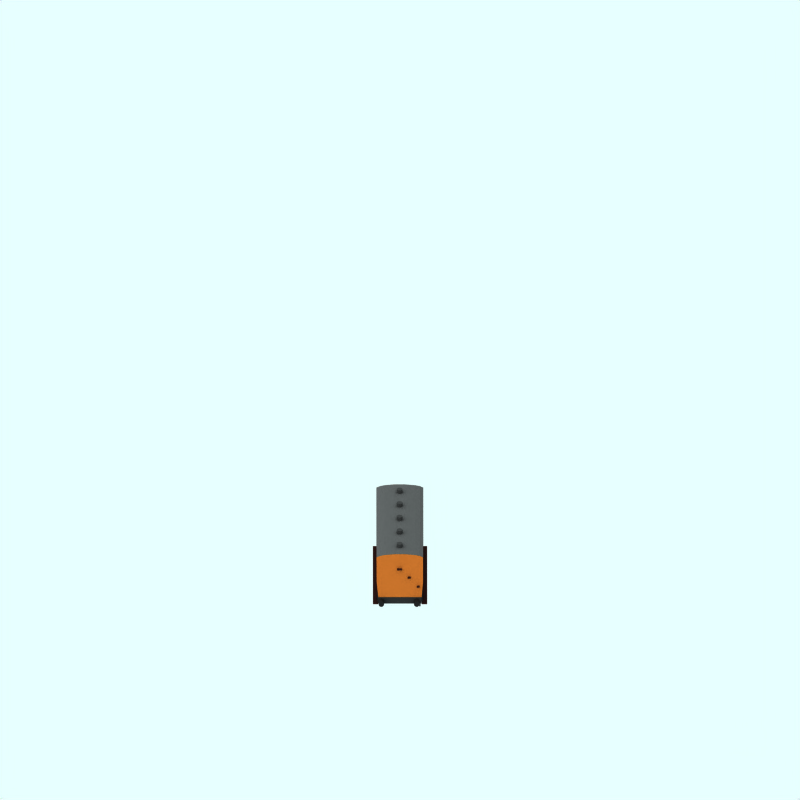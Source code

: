 # Source: ger-4-wheel-1867-24ft-third-teak.blend  (saved by Blender 2.79.0; exported with 4.5.12 LTS)
import bpy
from mathutils import Matrix  # noqa: F401  (used for matrix-valued properties, if any)

bpy.ops.wm.read_factory_settings(use_empty=True)
scene = bpy.context.scene
scene.name = 'Scene'

# ---- collections
col_collection_1 = bpy.data.collections.new('Collection 1'); scene.collection.children.link(col_collection_1)
col_collection_2 = bpy.data.collections.new('Collection 2'); scene.collection.children.link(col_collection_2)
col_collection_2.hide_render = True
col_collection_2.hide_viewport = True
col_collection_3 = bpy.data.collections.new('Collection 3'); scene.collection.children.link(col_collection_3)
col_collection_11 = bpy.data.collections.new('Collection 11'); scene.collection.children.link(col_collection_11)
col_collection_11.hide_render = True
col_collection_11.hide_viewport = True
col_collection_12 = bpy.data.collections.new('Collection 12'); scene.collection.children.link(col_collection_12)
col_collection_12.hide_render = True
col_collection_12.hide_viewport = True
col_collection_13 = bpy.data.collections.new('Collection 13'); scene.collection.children.link(col_collection_13)
col_collection_13.hide_render = True
col_collection_13.hide_viewport = True

# ---- materials (node trees are filled in below, after node groups)
mat_trim_red = bpy.data.materials.new('Trim Red')
mat_trim_red.alpha_threshold = 0.0
mat_trim_red.preview_render_type = 'CUBE'
mat_trim_red.diffuse_color = (0.6, 0.3216, 0.1216, 1.0)
mat_trim_red.specular_color = (1.0, 0.9999, 0.9999)
mat_trim_red.roughness = 0.5
mat_trim_red.line_color = (0.0, 0.0, 0.0, 1.0)
mat_metal = bpy.data.materials.new('Metal')
mat_metal.alpha_threshold = 0.0
mat_metal.preview_render_type = 'CUBE'
mat_metal.diffuse_color = (0.1, 0.09999, 0.09999, 1.0)
mat_metal.specular_color = (1.0, 0.9999, 0.9999)
mat_metal.roughness = 0.5
mat_metal.line_color = (0.0, 0.0, 0.0, 1.0)
mat_underframe = bpy.data.materials.new('Underframe')
mat_underframe.alpha_threshold = 0.0
mat_underframe.preview_render_type = 'FLAT'
mat_underframe.diffuse_color = (0.1334, 0.1334, 0.1334, 1.0)
mat_underframe.roughness = 0.5
mat_underframe.line_color = (0.0, 0.0, 0.0, 1.0)
mat_roofvents = bpy.data.materials.new('RoofVents')
mat_roofvents.alpha_threshold = 0.0
mat_roofvents.preview_render_type = 'FLAT'
mat_roofvents.diffuse_color = (0.18, 0.18, 0.18, 1.0)
mat_roofvents.roughness = 0.5
mat_roofvents.line_color = (0.0, 0.0, 0.0, 1.0)
mat_running_board_002 = bpy.data.materials.new('Running board.002')
mat_running_board_002.alpha_threshold = 0.0
mat_running_board_002.preview_render_type = 'CUBE'
mat_running_board_002.diffuse_color = (0.15, 0.08226, 0.075, 1.0)
mat_running_board_002.specular_color = (1.0, 0.9999, 0.9999)
mat_running_board_002.roughness = 0.5
mat_running_board_002.line_color = (0.0, 0.0, 0.0, 1.0)
mat_running_board_001 = bpy.data.materials.new('Running board.001')
mat_running_board_001.alpha_threshold = 0.0
mat_running_board_001.preview_render_type = 'CUBE'
mat_running_board_001.diffuse_color = (0.15, 0.08226, 0.075, 1.0)
mat_running_board_001.specular_color = (1.0, 0.9999, 0.9999)
mat_running_board_001.roughness = 0.5
mat_running_board_001.line_color = (0.0, 0.0, 0.0, 1.0)
mat_roofcolour = bpy.data.materials.new('RoofColour')
mat_roofcolour.alpha_threshold = 0.0
mat_roofcolour.preview_render_type = 'FLAT'
mat_roofcolour.diffuse_color = (0.25, 0.25, 0.25, 1.0)
mat_roofcolour.roughness = 0.5
mat_roofcolour.line_color = (0.0, 0.0, 0.0, 1.0)
mat_wheel = bpy.data.materials.new('wheel')
mat_wheel.alpha_threshold = 0.0
mat_wheel.preview_render_type = 'FLAT'
mat_wheel.diffuse_color = (0.2144, 0.2144, 0.2144, 1.0)
mat_wheel.roughness = 0.5
mat_wheel.line_color = (0.0, 0.0, 0.0, 1.0)
mat_running_board_000 = bpy.data.materials.new('Running board.000')
mat_running_board_000.alpha_threshold = 0.0
mat_running_board_000.preview_render_type = 'CUBE'
mat_running_board_000.diffuse_color = (0.15, 0.08226, 0.075, 1.0)
mat_running_board_000.specular_color = (1.0, 0.9999, 0.9999)
mat_running_board_000.roughness = 0.5
mat_running_board_000.line_color = (0.0, 0.0, 0.0, 1.0)
mat_trim_red_002 = bpy.data.materials.new('Trim Red.002')
mat_trim_red_002.alpha_threshold = 0.0
mat_trim_red_002.preview_render_type = 'CUBE'
mat_trim_red_002.diffuse_color = (0.447, 0.1283, 0.1283, 1.0)
mat_trim_red_002.specular_color = (1.0, 0.9999, 0.9999)
mat_trim_red_002.roughness = 0.5
mat_trim_red_002.line_color = (0.0, 0.0, 0.0, 1.0)
mat_interior_003 = bpy.data.materials.new('Interior.003')
mat_interior_003.alpha_threshold = 0.0
mat_interior_003.preview_render_type = 'CUBE'
mat_interior_003.diffuse_color = (0.0001, 9.999e-05, 9.999e-05, 1.0)
mat_interior_003.specular_color = (1.0, 0.9999, 0.9999)
mat_interior_003.roughness = 0.5
mat_interior_003.line_color = (0.0, 0.0, 0.0, 1.0)
mat_interior_005 = bpy.data.materials.new('Interior.005')
mat_interior_005.alpha_threshold = 0.0
mat_interior_005.preview_render_type = 'CUBE'
mat_interior_005.diffuse_color = (0.0001, 9.999e-05, 9.999e-05, 1.0)
mat_interior_005.specular_color = (1.0, 0.9999, 0.9999)
mat_interior_005.roughness = 0.5
mat_interior_005.line_color = (0.0, 0.0, 0.0, 1.0)
mat_underframe_001 = bpy.data.materials.new('Underframe.001')
mat_underframe_001.alpha_threshold = 0.0
mat_underframe_001.diffuse_color = (0.1067, 0.1067, 0.1067, 1.0)
mat_underframe_001.specular_color = (0.5, 0.5, 0.5)
mat_underframe_001.roughness = 0.5
mat_underframe_001.line_color = (0.0, 0.0, 0.0, 1.0)
mat_underframe_002 = bpy.data.materials.new('Underframe.002')
mat_underframe_002.alpha_threshold = 0.0
mat_underframe_002.diffuse_color = (0.1067, 0.1067, 0.1067, 1.0)
mat_underframe_002.specular_color = (0.5, 0.5, 0.5)
mat_underframe_002.roughness = 0.5
mat_underframe_002.line_color = (0.0, 0.0, 0.0, 1.0)
mat_warning = bpy.data.materials.new('Warning')
mat_warning.alpha_threshold = 0.0
mat_warning.diffuse_color = (0.4, 0.2848, 0.0, 1.0)
mat_warning.specular_color = (0.5, 0.5, 0.5)
mat_warning.roughness = 0.5
mat_ensign_red = bpy.data.materials.new('Ensign_red')
mat_ensign_red.alpha_threshold = 0.0
mat_ensign_red.diffuse_color = (0.4056, 0.008701, 0.008701, 1.0)
mat_ensign_red.specular_color = (0.1393, 0.006992, 0.006992)
mat_ensign_red.roughness = 0.5

# ---- material node trees

# ---- world
world_world = bpy.data.worlds.new('World'); scene.world = world_world
world_world.color = (0.9059, 1.0, 1.0)
world_world.use_sun_shadow = False
world_world.sun_shadow_jitter_overblur = 0.0
world_world.cycles.sampling_method = 'NONE'
world_world.cycles.sample_map_resolution = 256

# ---- cameras
cam_camera_001 = bpy.data.cameras.new('Camera.001')
cam_camera_001.type = 'ORTHO'
cam_camera_001.passepartout_alpha = 0.2
cam_camera_001.clip_end = 100.0
cam_camera_001.lens = 35.0
cam_camera_001.sensor_width = 32.0
cam_camera_001.sensor_height = 18.0
cam_camera_001.ortho_scale = 24.0
cam_camera_001.display_size = 5.91
cam_camera_001.show_passepartout = False
cam_camera_001.show_safe_areas = True
cam_camera_001.dof.focus_distance = 0.0
cam_camera_001.dof.aperture_fstop = 128.0

# ---- lights
light_lamp = bpy.data.lights.new('Lamp', 'SUN')
light_lamp.transmission_factor = 0.0
light_lamp.angle = 1.571
light_lamp.energy = 0.028
light_lamp.shadow_buffer_clip_start = 0.5
light_lamp.shadow_soft_size = 1.0
light_lamp.shadow_cascade_max_distance = 1000.0
light_lamp.cycles.use_multiple_importance_sampling = False

# ---- meshes
me_plane_319 = bpy.data.meshes.new('Plane.319')
me_plane_319.from_pydata([(5.228, 1.108, 0.9425), (-3.1, 1.108, 0.9425), (5.228, 2.863, 1.0), (-3.1, 2.863, 1.0), (5.228, 2.037, 1.0), (-3.1, 2.037, 1.0), (5.228, 1.725, 1.0), (5.228, 2.105, 1.0), (-3.1, 1.725, 1.0), (-3.1, 2.105, 1.0), (5.228, 1.787, 1.0), (-3.1, 1.787, 1.0)], [], [(0, 6, 8, 1), (4, 7, 9, 5), (7, 2, 3, 9), (6, 10, 11, 8), (10, 4, 5, 11)])
me_plane_319.polygons.foreach_set('material_index', [0, 1, 0, 1, 0])
me_plane_319.materials.append(mat_trim_red)
me_plane_319.materials.append(mat_trim_red)
me_plane_319.use_remesh_preserve_volume = False
me_plane_319.use_remesh_preserve_attributes = False
me_plane_319.use_mirror_vertex_groups = False
me_plane_319.update()
me_plane_002 = bpy.data.meshes.new('Plane.002')
me_plane_002.from_pydata([(5.228, 1.108, 1.062), (-3.1, 1.108, 1.062), (5.228, 2.863, 1.0), (-3.1, 2.863, 1.0), (5.228, 2.037, 1.0), (-3.1, 2.037, 1.0), (5.228, 1.725, 1.0), (5.228, 2.105, 1.0), (-3.1, 1.725, 1.0), (-3.1, 2.105, 1.0), (5.228, 1.787, 1.0), (-3.1, 1.787, 1.0)], [], [(0, 6, 8, 1), (4, 7, 9, 5), (7, 2, 3, 9), (6, 10, 11, 8), (10, 4, 5, 11)])
me_plane_002.polygons.foreach_set('material_index', [0, 1, 0, 1, 0])
me_plane_002.materials.append(mat_trim_red)
me_plane_002.materials.append(mat_trim_red)
me_plane_002.use_remesh_preserve_volume = False
me_plane_002.use_remesh_preserve_attributes = False
me_plane_002.use_mirror_vertex_groups = False
me_plane_002.update()
me_cylinder_004 = bpy.data.meshes.new('Cylinder.004')
me_cylinder_004.from_pydata([(0.8909, 1.091, 3.083), (0.9068, 1.071, 3.083), (0.9187, 1.049, 3.083), (0.926, 1.025, 3.083), (0.9285, 1.0, 3.083), (0.926, 0.975, 3.083), (0.9187, 0.9509, 3.083), (0.9068, 0.9286, 3.083), (0.8909, 0.9092, 3.083), (0.8714, 0.8932, 3.083), (0.8492, 0.8813, 3.083), (0.8251, 0.874, 3.083), (0.8, 0.8715, 3.083), (0.775, 0.874, 3.083), (0.7508, 0.8813, 3.083), (0.7286, 0.8932, 3.083), (0.7092, 0.9092, 3.083), (0.6932, 0.9286, 3.083), (0.6813, 0.9509, 3.083), (0.674, 0.975, 3.083), (0.6715, 1.0, 3.083), (0.674, 1.025, 3.083), (0.6813, 1.049, 3.083), (0.6932, 1.071, 3.083), (0.7092, 1.091, 3.083), (0.7286, 1.107, 3.083), (0.7508, 1.119, 3.083), (0.775, 1.126, 3.083), (0.8, 1.129, 3.083), (0.8251, 1.126, 3.083), (0.8492, 1.119, 3.083), (0.8714, 1.107, 3.083), (0.8909, 1.091, 3.265), (0.9068, 1.071, 3.265), (0.9187, 1.049, 3.265), (0.926, 1.025, 3.265), (0.9285, 1.0, 3.265), (0.926, 0.975, 3.265), (0.9187, 0.9509, 3.265), (0.9068, 0.9286, 3.265), (0.8909, 0.9092, 3.265), (0.8714, 0.8932, 3.265), (0.8492, 0.8813, 3.265), (0.8251, 0.874, 3.265), (0.8, 0.8715, 3.265), (0.775, 0.874, 3.265), (0.7508, 0.8813, 3.265), (0.7286, 0.8932, 3.265), (0.7092, 0.9092, 3.265), (0.6932, 0.9286, 3.265), (0.6813, 0.9509, 3.265), (0.674, 0.975, 3.265), (0.6715, 1.0, 3.265), (0.674, 1.025, 3.265), (0.6813, 1.049, 3.265), (0.6932, 1.071, 3.265), (0.7092, 1.091, 3.265), (0.7286, 1.107, 3.265), (0.7508, 1.119, 3.265), (0.775, 1.126, 3.265), (0.8, 1.129, 3.265), (0.8251, 1.126, 3.265), (0.8492, 1.119, 3.265), (0.8714, 1.107, 3.265), (0.8, 1.0, 3.083), (0.8, 1.0, 3.265)], [], [(64, 0, 1), (65, 33, 32), (64, 1, 2), (65, 34, 33), (64, 2, 3), (65, 35, 34), (64, 3, 4), (65, 36, 35), (64, 4, 5), (65, 37, 36), (64, 5, 6), (65, 38, 37), (64, 6, 7), (65, 39, 38), (64, 7, 8), (65, 40, 39), (64, 8, 9), (65, 41, 40), (64, 9, 10), (65, 42, 41), (64, 10, 11), (65, 43, 42), (64, 11, 12), (65, 44, 43), (64, 12, 13), (65, 45, 44), (64, 13, 14), (65, 46, 45), (64, 14, 15), (65, 47, 46), (64, 15, 16), (65, 48, 47), (64, 16, 17), (65, 49, 48), (64, 17, 18), (65, 50, 49), (64, 18, 19), (65, 51, 50), (64, 19, 20), (65, 52, 51), (64, 20, 21), (65, 53, 52), (64, 21, 22), (65, 54, 53), (64, 22, 23), (65, 55, 54), (64, 23, 24), (65, 56, 55), (64, 24, 25), (65, 57, 56), (64, 25, 26), (65, 58, 57), (64, 26, 27), (65, 59, 58), (64, 27, 28), (65, 60, 59), (64, 28, 29), (65, 61, 60), (64, 29, 30), (65, 62, 61), (64, 30, 31), (65, 63, 62), (31, 0, 64), (65, 32, 63), (0, 32, 33, 1), (1, 33, 34, 2), (2, 34, 35, 3), (3, 35, 36, 4), (4, 36, 37, 5), (5, 37, 38, 6), (6, 38, 39, 7), (7, 39, 40, 8), (8, 40, 41, 9), (9, 41, 42, 10), (10, 42, 43, 11), (11, 43, 44, 12), (12, 44, 45, 13), (13, 45, 46, 14), (14, 46, 47, 15), (15, 47, 48, 16), (16, 48, 49, 17), (17, 49, 50, 18), (18, 50, 51, 19), (19, 51, 52, 20), (20, 52, 53, 21), (21, 53, 54, 22), (22, 54, 55, 23), (23, 55, 56, 24), (24, 56, 57, 25), (25, 57, 58, 26), (26, 58, 59, 27), (27, 59, 60, 28), (28, 60, 61, 29), (29, 61, 62, 30), (30, 62, 63, 31), (32, 0, 31, 63)])
me_cylinder_004.materials.append(mat_metal)
me_cylinder_004.use_remesh_preserve_volume = False
me_cylinder_004.use_remesh_preserve_attributes = False
me_cylinder_004.use_mirror_vertex_groups = False
me_cylinder_004.update()
me_cylinder_000 = bpy.data.meshes.new('Cylinder.000')
me_cylinder_000.from_pydata([(-0.6091, 1.091, 3.083), (-0.5932, 1.071, 3.083), (-0.5813, 1.049, 3.083), (-0.574, 1.025, 3.083), (-0.5715, 1.0, 3.083), (-0.574, 0.975, 3.083), (-0.5813, 0.9509, 3.083), (-0.5932, 0.9286, 3.083), (-0.6091, 0.9092, 3.083), (-0.6286, 0.8932, 3.083), (-0.6508, 0.8813, 3.083), (-0.6749, 0.874, 3.083), (-0.7, 0.8715, 3.083), (-0.725, 0.874, 3.083), (-0.7492, 0.8813, 3.083), (-0.7714, 0.8932, 3.083), (-0.7908, 0.9092, 3.083), (-0.8068, 0.9286, 3.083), (-0.8187, 0.9509, 3.083), (-0.826, 0.975, 3.083), (-0.8285, 1.0, 3.083), (-0.826, 1.025, 3.083), (-0.8187, 1.049, 3.083), (-0.8068, 1.071, 3.083), (-0.7908, 1.091, 3.083), (-0.7714, 1.107, 3.083), (-0.7492, 1.119, 3.083), (-0.725, 1.126, 3.083), (-0.7, 1.129, 3.083), (-0.6749, 1.126, 3.083), (-0.6508, 1.119, 3.083), (-0.6286, 1.107, 3.083), (-0.6091, 1.091, 3.265), (-0.5932, 1.071, 3.265), (-0.5813, 1.049, 3.265), (-0.574, 1.025, 3.265), (-0.5715, 1.0, 3.265), (-0.574, 0.975, 3.265), (-0.5813, 0.9509, 3.265), (-0.5932, 0.9286, 3.265), (-0.6091, 0.9092, 3.265), (-0.6286, 0.8932, 3.265), (-0.6508, 0.8813, 3.265), (-0.6749, 0.874, 3.265), (-0.7, 0.8715, 3.265), (-0.725, 0.874, 3.265), (-0.7492, 0.8813, 3.265), (-0.7714, 0.8932, 3.265), (-0.7908, 0.9092, 3.265), (-0.8068, 0.9286, 3.265), (-0.8187, 0.9509, 3.265), (-0.826, 0.975, 3.265), (-0.8285, 1.0, 3.265), (-0.826, 1.025, 3.265), (-0.8187, 1.049, 3.265), (-0.8068, 1.071, 3.265), (-0.7908, 1.091, 3.265), (-0.7714, 1.107, 3.265), (-0.7492, 1.119, 3.265), (-0.725, 1.126, 3.265), (-0.7, 1.129, 3.265), (-0.6749, 1.126, 3.265), (-0.6508, 1.119, 3.265), (-0.6286, 1.107, 3.265), (-0.7, 1.0, 3.083), (-0.7, 1.0, 3.265)], [], [(64, 0, 1), (65, 33, 32), (64, 1, 2), (65, 34, 33), (64, 2, 3), (65, 35, 34), (64, 3, 4), (65, 36, 35), (64, 4, 5), (65, 37, 36), (64, 5, 6), (65, 38, 37), (64, 6, 7), (65, 39, 38), (64, 7, 8), (65, 40, 39), (64, 8, 9), (65, 41, 40), (64, 9, 10), (65, 42, 41), (64, 10, 11), (65, 43, 42), (64, 11, 12), (65, 44, 43), (64, 12, 13), (65, 45, 44), (64, 13, 14), (65, 46, 45), (64, 14, 15), (65, 47, 46), (64, 15, 16), (65, 48, 47), (64, 16, 17), (65, 49, 48), (64, 17, 18), (65, 50, 49), (64, 18, 19), (65, 51, 50), (64, 19, 20), (65, 52, 51), (64, 20, 21), (65, 53, 52), (64, 21, 22), (65, 54, 53), (64, 22, 23), (65, 55, 54), (64, 23, 24), (65, 56, 55), (64, 24, 25), (65, 57, 56), (64, 25, 26), (65, 58, 57), (64, 26, 27), (65, 59, 58), (64, 27, 28), (65, 60, 59), (64, 28, 29), (65, 61, 60), (64, 29, 30), (65, 62, 61), (64, 30, 31), (65, 63, 62), (31, 0, 64), (65, 32, 63), (0, 32, 33, 1), (1, 33, 34, 2), (2, 34, 35, 3), (3, 35, 36, 4), (4, 36, 37, 5), (5, 37, 38, 6), (6, 38, 39, 7), (7, 39, 40, 8), (8, 40, 41, 9), (9, 41, 42, 10), (10, 42, 43, 11), (11, 43, 44, 12), (12, 44, 45, 13), (13, 45, 46, 14), (14, 46, 47, 15), (15, 47, 48, 16), (16, 48, 49, 17), (17, 49, 50, 18), (18, 50, 51, 19), (19, 51, 52, 20), (20, 52, 53, 21), (21, 53, 54, 22), (22, 54, 55, 23), (23, 55, 56, 24), (24, 56, 57, 25), (25, 57, 58, 26), (26, 58, 59, 27), (27, 59, 60, 28), (28, 60, 61, 29), (29, 61, 62, 30), (30, 62, 63, 31), (32, 0, 31, 63)])
me_cylinder_000.materials.append(mat_metal)
me_cylinder_000.use_remesh_preserve_volume = False
me_cylinder_000.use_remesh_preserve_attributes = False
me_cylinder_000.use_mirror_vertex_groups = False
me_cylinder_000.update()
me_cube_008 = bpy.data.meshes.new('Cube.008')
me_cube_008.from_pydata([(2.528, 0.4702, 0.6936), (2.867, 0.556, 0.6936), (2.528, 0.4702, 0.7936), (2.867, 0.556, 0.7936), (1.367, 0.4702, 0.6936), (0.9653, 0.556, 0.6936), (1.367, 0.4702, 0.7936), (0.9653, 0.556, 0.7936)], [], [(0, 2, 3, 1), (4, 6, 7, 5), (2, 6, 7, 3), (1, 3, 7, 5), (0, 4, 6, 2), (0, 1, 5, 4)])
me_cube_008.materials.append(mat_underframe)
me_cube_008.use_remesh_preserve_volume = False
me_cube_008.use_remesh_preserve_attributes = False
me_cube_008.use_mirror_vertex_groups = False
me_cube_008.update()
me_cube_006 = bpy.data.meshes.new('Cube.006')
me_cube_006.from_pydata([(2.528, 0.4702, 0.6936), (2.867, 0.556, 0.6936), (2.528, 0.4702, 0.7936), (2.867, 0.556, 0.7936), (1.367, 0.4702, 0.6936), (0.9653, 0.556, 0.6936), (1.367, 0.4702, 0.7936), (0.9653, 0.556, 0.7936)], [], [(0, 2, 3, 1), (4, 6, 7, 5), (2, 6, 7, 3), (1, 3, 7, 5), (0, 4, 6, 2), (0, 1, 5, 4)])
me_cube_006.materials.append(mat_underframe)
me_cube_006.use_remesh_preserve_volume = False
me_cube_006.use_remesh_preserve_attributes = False
me_cube_006.use_mirror_vertex_groups = False
me_cube_006.update()
me_cube_002 = bpy.data.meshes.new('Cube.002')
me_cube_002.from_pydata([(2.528, 0.4702, 0.6936), (2.867, 0.556, 0.6936), (2.528, 0.4702, 0.7936), (2.867, 0.556, 0.7936), (1.367, 0.4702, 0.6936), (0.9653, 0.556, 0.6936), (1.367, 0.4702, 0.7936), (0.9653, 0.556, 0.7936)], [], [(0, 2, 3, 1), (4, 6, 7, 5), (2, 6, 7, 3), (1, 3, 7, 5), (0, 4, 6, 2), (0, 1, 5, 4)])
me_cube_002.materials.append(mat_underframe)
me_cube_002.use_remesh_preserve_volume = False
me_cube_002.use_remesh_preserve_attributes = False
me_cube_002.use_mirror_vertex_groups = False
me_cube_002.update()
me_cylinder_003 = bpy.data.meshes.new('Cylinder.003')
me_cylinder_003.from_pydata([(-0.1763, 0.9004, 3.146), (-0.2073, 0.9382, 3.146), (-0.2304, 0.9813, 3.146), (-0.2445, 1.028, 3.146), (-0.2493, 1.077, 3.146), (-0.2445, 1.125, 3.146), (-0.2304, 1.172, 3.146), (-0.2073, 1.215, 3.146), (-0.1763, 1.253, 3.146), (-0.1385, 1.284, 3.146), (-0.0954, 1.307, 3.146), (-0.04863, 1.321, 3.146), (2.314e-05, 1.326, 3.146), (0.04867, 1.321, 3.146), (0.09545, 1.307, 3.146), (0.1386, 1.284, 3.146), (0.1764, 1.253, 3.146), (0.2074, 1.215, 3.146), (0.2304, 1.172, 3.146), (0.2446, 1.125, 3.146), (0.2494, 1.077, 3.146), (0.2446, 1.028, 3.146), (0.2304, 0.9813, 3.146), (0.2074, 0.9382, 3.146), (0.1764, 0.9004, 3.146), (0.1386, 0.8694, 3.146), (0.09545, 0.8463, 3.146), (0.04867, 0.8322, 3.146), (2.266e-05, 0.8274, 3.146), (-0.04863, 0.8322, 3.146), (-0.0954, 0.8463, 3.146), (-0.1385, 0.8694, 3.146), (-0.1763, 0.9004, 2.994), (-0.2073, 0.9382, 2.994), (-0.2304, 0.9813, 2.994), (-0.2445, 1.028, 2.994), (-0.2493, 1.077, 2.994), (-0.2445, 1.125, 2.994), (-0.2304, 1.172, 2.994), (-0.2073, 1.215, 2.994), (-0.1763, 1.253, 2.994), (-0.1385, 1.284, 2.994), (-0.0954, 1.307, 2.994), (-0.04863, 1.321, 2.994), (2.283e-05, 1.326, 2.994), (0.04867, 1.321, 2.994), (0.09545, 1.307, 2.994), (0.1386, 1.284, 2.994), (0.1763, 1.253, 2.994), (0.2074, 1.215, 2.994), (0.2304, 1.172, 2.994), (0.2446, 1.125, 2.994), (0.2494, 1.077, 2.994), (0.2446, 1.028, 2.994), (0.2304, 0.9813, 2.994), (0.2074, 0.9382, 2.994), (0.1764, 0.9004, 2.994), (0.1386, 0.8694, 2.994), (0.09545, 0.8463, 2.994), (0.04867, 0.8322, 2.994), (2.487e-05, 0.8274, 2.994), (-0.04862, 0.8322, 2.994), (-0.0954, 0.8463, 2.994), (-0.1385, 0.8694, 2.994), (2.306e-05, 1.077, 3.146), (2.306e-05, 1.077, 2.994)], [], [(64, 0, 1), (65, 33, 32), (64, 1, 2), (65, 34, 33), (64, 2, 3), (65, 35, 34), (64, 3, 4), (65, 36, 35), (64, 4, 5), (65, 37, 36), (64, 5, 6), (65, 38, 37), (64, 6, 7), (65, 39, 38), (64, 7, 8), (65, 40, 39), (64, 8, 9), (65, 41, 40), (64, 9, 10), (65, 42, 41), (64, 10, 11), (65, 43, 42), (64, 11, 12), (65, 44, 43), (64, 12, 13), (65, 45, 44), (64, 13, 14), (65, 46, 45), (64, 14, 15), (65, 47, 46), (64, 15, 16), (65, 48, 47), (64, 16, 17), (65, 49, 48), (64, 17, 18), (65, 50, 49), (64, 18, 19), (65, 51, 50), (64, 19, 20), (65, 52, 51), (64, 20, 21), (65, 53, 52), (64, 21, 22), (65, 54, 53), (64, 22, 23), (65, 55, 54), (64, 23, 24), (65, 56, 55), (64, 24, 25), (65, 57, 56), (64, 25, 26), (65, 58, 57), (64, 26, 27), (65, 59, 58), (64, 27, 28), (65, 60, 59), (64, 28, 29), (65, 61, 60), (64, 29, 30), (65, 62, 61), (64, 30, 31), (65, 63, 62), (31, 0, 64), (65, 32, 63), (0, 32, 33, 1), (1, 33, 34, 2), (2, 34, 35, 3), (3, 35, 36, 4), (4, 36, 37, 5), (5, 37, 38, 6), (6, 38, 39, 7), (7, 39, 40, 8), (8, 40, 41, 9), (9, 41, 42, 10), (10, 42, 43, 11), (11, 43, 44, 12), (12, 44, 45, 13), (13, 45, 46, 14), (14, 46, 47, 15), (15, 47, 48, 16), (16, 48, 49, 17), (17, 49, 50, 18), (18, 50, 51, 19), (19, 51, 52, 20), (20, 52, 53, 21), (21, 53, 54, 22), (22, 54, 55, 23), (23, 55, 56, 24), (24, 56, 57, 25), (25, 57, 58, 26), (26, 58, 59, 27), (27, 59, 60, 28), (28, 60, 61, 29), (29, 61, 62, 30), (30, 62, 63, 31), (32, 0, 31, 63)])
me_cylinder_003.materials.append(mat_roofvents)
me_cylinder_003.use_remesh_preserve_volume = False
me_cylinder_003.use_remesh_preserve_attributes = False
me_cylinder_003.use_mirror_vertex_groups = False
me_cylinder_003.update()
me_cube_001 = bpy.data.meshes.new('Cube.001')
me_cube_001.from_pydata([(4.501, 0.4988, 0.651), (4.501, 0.5422, 0.651), (4.501, 0.4988, 0.8561), (4.501, 0.5422, 0.8561), (-2.108, 0.4988, 0.651), (-2.108, 0.5422, 0.651), (-2.108, 0.4988, 0.8561), (-2.108, 0.5422, 0.8561)], [], [(0, 2, 3, 1), (4, 6, 7, 5), (2, 6, 7, 3), (1, 3, 7, 5), (0, 4, 6, 2), (0, 1, 5, 4)])
me_cube_001.materials.append(mat_running_board_002)
me_cube_001.use_remesh_preserve_volume = False
me_cube_001.use_remesh_preserve_attributes = False
me_cube_001.use_mirror_vertex_groups = False
me_cube_001.update()
me_plane_229 = bpy.data.meshes.new('Plane.229')
me_plane_229.from_pydata([(2.977, 2.856, 1.0), (2.851, 2.91, 1.0), (2.851, 1.115, 1.0), (2.977, 1.115, 1.0)], [], [(3, 0, 1, 2)])
me_plane_229.materials.append(mat_trim_red)
me_plane_229.materials.append(mat_trim_red)
me_plane_229.use_remesh_preserve_volume = False
me_plane_229.use_remesh_preserve_attributes = False
me_plane_229.use_mirror_vertex_groups = False
me_plane_229.update()
me_plane_228 = bpy.data.meshes.new('Plane.228')
me_plane_228.from_pydata([(2.977, 2.956, 1.0), (2.851, 2.986, 1.0), (2.851, 1.115, 1.0), (2.977, 1.115, 1.0)], [], [(3, 0, 1, 2)])
me_plane_228.materials.append(mat_trim_red)
me_plane_228.materials.append(mat_trim_red)
me_plane_228.use_remesh_preserve_volume = False
me_plane_228.use_remesh_preserve_attributes = False
me_plane_228.use_mirror_vertex_groups = False
me_plane_228.update()
me_plane_227 = bpy.data.meshes.new('Plane.227')
me_plane_227.from_pydata([(2.82, 2.394, 1.0), (3.02, 2.394, 1.0), (2.82, 2.394, 1.225), (3.02, 2.394, 1.225), (2.474, 2.041, 1.0), (2.474, 2.041, 1.225), (2.235, 1.65, 1.0), (2.235, 1.65, 1.225), (2.123, 1.65, 1.0), (2.123, 1.65, 1.225), (2.595, 2.041, 1.0), (2.595, 2.041, 1.225)], [], [(1, 0, 2, 3), (6, 7, 9, 8), (5, 4, 10, 11)])
me_plane_227.materials.append(mat_running_board_001)
me_plane_227.materials.append(mat_trim_red)
me_plane_227.use_remesh_preserve_volume = False
me_plane_227.use_remesh_preserve_attributes = False
me_plane_227.use_mirror_vertex_groups = False
me_plane_227.update()
me_plane_226 = bpy.data.meshes.new('Plane.226')
me_plane_226.from_pydata([(2.977, 2.99, 1.0), (2.851, 2.958, 1.0), (2.851, 1.115, 1.0), (2.977, 1.115, 1.0)], [], [(3, 0, 1, 2)])
me_plane_226.materials.append(mat_trim_red)
me_plane_226.materials.append(mat_trim_red)
me_plane_226.use_remesh_preserve_volume = False
me_plane_226.use_remesh_preserve_attributes = False
me_plane_226.use_mirror_vertex_groups = False
me_plane_226.update()
me_plane_225 = bpy.data.meshes.new('Plane.225')
me_plane_225.from_pydata([(2.977, 2.904, 1.0), (2.851, 2.845, 1.0), (2.851, 1.115, 1.0), (2.977, 1.115, 1.0)], [], [(3, 0, 1, 2)])
me_plane_225.materials.append(mat_trim_red)
me_plane_225.materials.append(mat_trim_red)
me_plane_225.use_remesh_preserve_volume = False
me_plane_225.use_remesh_preserve_attributes = False
me_plane_225.use_mirror_vertex_groups = False
me_plane_225.update()
me_plane_029 = bpy.data.meshes.new('Plane.029')
me_plane_029.from_pydata([(2.977, 2.904, 1.0), (2.851, 2.845, 1.0), (2.851, 1.115, 1.0), (2.977, 1.115, 1.0)], [], [(3, 0, 1, 2)])
me_plane_029.materials.append(mat_trim_red)
me_plane_029.materials.append(mat_trim_red)
me_plane_029.use_remesh_preserve_volume = False
me_plane_029.use_remesh_preserve_attributes = False
me_plane_029.use_mirror_vertex_groups = False
me_plane_029.update()
me_plane_028 = bpy.data.meshes.new('Plane.028')
me_plane_028.from_pydata([(2.977, 2.99, 1.0), (2.851, 2.958, 1.0), (2.851, 1.115, 1.0), (2.977, 1.115, 1.0)], [], [(3, 0, 1, 2)])
me_plane_028.materials.append(mat_trim_red)
me_plane_028.materials.append(mat_trim_red)
me_plane_028.use_remesh_preserve_volume = False
me_plane_028.use_remesh_preserve_attributes = False
me_plane_028.use_mirror_vertex_groups = False
me_plane_028.update()
me_plane_027 = bpy.data.meshes.new('Plane.027')
me_plane_027.from_pydata([(2.977, 3.006, 1.0), (2.851, 3.006, 1.0), (2.851, 1.115, 1.0), (2.977, 1.115, 1.0)], [], [(3, 0, 1, 2)])
me_plane_027.materials.append(mat_trim_red)
me_plane_027.materials.append(mat_trim_red)
me_plane_027.use_remesh_preserve_volume = False
me_plane_027.use_remesh_preserve_attributes = False
me_plane_027.use_mirror_vertex_groups = False
me_plane_027.update()
me_plane_026 = bpy.data.meshes.new('Plane.026')
me_plane_026.from_pydata([(2.977, 2.956, 1.0), (2.851, 2.986, 1.0), (2.851, 1.115, 1.0), (2.977, 1.115, 1.0)], [], [(3, 0, 1, 2)])
me_plane_026.materials.append(mat_trim_red)
me_plane_026.materials.append(mat_trim_red)
me_plane_026.use_remesh_preserve_volume = False
me_plane_026.use_remesh_preserve_attributes = False
me_plane_026.use_mirror_vertex_groups = False
me_plane_026.update()
me_plane_009 = bpy.data.meshes.new('Plane.009')
me_plane_009.from_pydata([(2.977, 2.856, 1.0), (2.851, 2.91, 1.0), (2.851, 1.115, 1.0), (2.977, 1.115, 1.0)], [], [(3, 0, 1, 2)])
me_plane_009.materials.append(mat_trim_red)
me_plane_009.materials.append(mat_trim_red)
me_plane_009.use_remesh_preserve_volume = False
me_plane_009.use_remesh_preserve_attributes = False
me_plane_009.use_mirror_vertex_groups = False
me_plane_009.update()
me_cube_007 = bpy.data.meshes.new('Cube.007')
me_cube_007.from_pydata([(4.501, 0.4988, 0.651), (4.501, 0.5422, 0.651), (4.501, 0.4988, 0.8561), (4.501, 0.5422, 0.8561), (-2.108, 0.4988, 0.651), (-2.108, 0.5422, 0.651), (-2.108, 0.4988, 0.8561), (-2.108, 0.5422, 0.8561)], [], [(0, 2, 3, 1), (4, 6, 7, 5), (2, 6, 7, 3), (1, 3, 7, 5), (0, 4, 6, 2), (0, 1, 5, 4)])
me_cube_007.materials.append(mat_running_board_001)
me_cube_007.use_remesh_preserve_volume = False
me_cube_007.use_remesh_preserve_attributes = False
me_cube_007.use_mirror_vertex_groups = False
me_cube_007.update()
me_cube_005 = bpy.data.meshes.new('Cube.005')
me_cube_005.from_pydata([(2.025, 0.4422, 0.631), (2.025, 0.5876, 0.631), (2.025, 0.4422, 0.7991), (2.025, 0.5876, 0.7991), (1.882, 0.4422, 0.631), (1.882, 0.5876, 0.631), (1.882, 0.4422, 0.7991), (1.882, 0.5876, 0.7991)], [], [(0, 2, 3, 1), (4, 6, 7, 5), (2, 6, 7, 3), (1, 3, 7, 5), (0, 4, 6, 2), (0, 1, 5, 4)])
me_cube_005.materials.append(mat_metal)
me_cube_005.use_remesh_preserve_volume = False
me_cube_005.use_remesh_preserve_attributes = False
me_cube_005.use_mirror_vertex_groups = False
me_cube_005.update()
me_cube_004 = bpy.data.meshes.new('Cube.004')
me_cube_004.from_pydata([(2.025, 0.4422, 0.631), (2.025, 0.5876, 0.631), (2.025, 0.4422, 0.7991), (2.025, 0.5876, 0.7991), (1.882, 0.4422, 0.631), (1.882, 0.5876, 0.631), (1.882, 0.4422, 0.7991), (1.882, 0.5876, 0.7991)], [], [(0, 2, 3, 1), (4, 6, 7, 5), (2, 6, 7, 3), (1, 3, 7, 5), (0, 4, 6, 2), (0, 1, 5, 4)])
me_cube_004.materials.append(mat_metal)
me_cube_004.use_remesh_preserve_volume = False
me_cube_004.use_remesh_preserve_attributes = False
me_cube_004.use_mirror_vertex_groups = False
me_cube_004.update()
me_cube_003 = bpy.data.meshes.new('Cube.003')
me_cube_003.from_pydata([(2.025, 0.4422, 0.631), (2.025, 0.5876, 0.631), (2.025, 0.4422, 0.7991), (2.025, 0.5876, 0.7991), (1.882, 0.4422, 0.631), (1.882, 0.5876, 0.631), (1.882, 0.4422, 0.7991), (1.882, 0.5876, 0.7991)], [], [(0, 2, 3, 1), (4, 6, 7, 5), (2, 6, 7, 3), (1, 3, 7, 5), (0, 4, 6, 2), (0, 1, 5, 4)])
me_cube_003.materials.append(mat_metal)
me_cube_003.use_remesh_preserve_volume = False
me_cube_003.use_remesh_preserve_attributes = False
me_cube_003.use_mirror_vertex_groups = False
me_cube_003.update()
me_cube_000 = bpy.data.meshes.new('Cube.000')
me_cube_000.from_pydata([(2.025, 0.4422, 0.631), (2.025, 0.5876, 0.631), (2.025, 0.4422, 0.7991), (2.025, 0.5876, 0.7991), (1.882, 0.4422, 0.631), (1.882, 0.5876, 0.631), (1.882, 0.4422, 0.7991), (1.882, 0.5876, 0.7991)], [], [(0, 2, 3, 1), (4, 6, 7, 5), (2, 6, 7, 3), (1, 3, 7, 5), (0, 4, 6, 2), (0, 1, 5, 4)])
me_cube_000.materials.append(mat_metal)
me_cube_000.use_remesh_preserve_volume = False
me_cube_000.use_remesh_preserve_attributes = False
me_cube_000.use_mirror_vertex_groups = False
me_cube_000.update()
me_cylinder_023 = bpy.data.meshes.new('Cylinder.023')
me_cylinder_023.from_pydata([(-0.6091, 1.091, 3.083), (-0.5932, 1.071, 3.083), (-0.5813, 1.049, 3.083), (-0.574, 1.025, 3.083), (-0.5715, 1.0, 3.083), (-0.574, 0.975, 3.083), (-0.5813, 0.9509, 3.083), (-0.5932, 0.9286, 3.083), (-0.6091, 0.9092, 3.083), (-0.6286, 0.8932, 3.083), (-0.6508, 0.8813, 3.083), (-0.6749, 0.874, 3.083), (-0.7, 0.8715, 3.083), (-0.725, 0.874, 3.083), (-0.7492, 0.8813, 3.083), (-0.7714, 0.8932, 3.083), (-0.7908, 0.9092, 3.083), (-0.8068, 0.9286, 3.083), (-0.8187, 0.9509, 3.083), (-0.826, 0.975, 3.083), (-0.8285, 1.0, 3.083), (-0.826, 1.025, 3.083), (-0.8187, 1.049, 3.083), (-0.8068, 1.071, 3.083), (-0.7908, 1.091, 3.083), (-0.7714, 1.107, 3.083), (-0.7492, 1.119, 3.083), (-0.725, 1.126, 3.083), (-0.7, 1.129, 3.083), (-0.6749, 1.126, 3.083), (-0.6508, 1.119, 3.083), (-0.6286, 1.107, 3.083), (-0.6091, 1.091, 3.265), (-0.5932, 1.071, 3.265), (-0.5813, 1.049, 3.265), (-0.574, 1.025, 3.265), (-0.5715, 1.0, 3.265), (-0.574, 0.975, 3.265), (-0.5813, 0.9509, 3.265), (-0.5932, 0.9286, 3.265), (-0.6091, 0.9092, 3.265), (-0.6286, 0.8932, 3.265), (-0.6508, 0.8813, 3.265), (-0.6749, 0.874, 3.265), (-0.7, 0.8715, 3.265), (-0.725, 0.874, 3.265), (-0.7492, 0.8813, 3.265), (-0.7714, 0.8932, 3.265), (-0.7908, 0.9092, 3.265), (-0.8068, 0.9286, 3.265), (-0.8187, 0.9509, 3.265), (-0.826, 0.975, 3.265), (-0.8285, 1.0, 3.265), (-0.826, 1.025, 3.265), (-0.8187, 1.049, 3.265), (-0.8068, 1.071, 3.265), (-0.7908, 1.091, 3.265), (-0.7714, 1.107, 3.265), (-0.7492, 1.119, 3.265), (-0.725, 1.126, 3.265), (-0.7, 1.129, 3.265), (-0.6749, 1.126, 3.265), (-0.6508, 1.119, 3.265), (-0.6286, 1.107, 3.265), (-0.7, 1.0, 3.083), (-0.7, 1.0, 3.265)], [], [(64, 0, 1), (65, 33, 32), (64, 1, 2), (65, 34, 33), (64, 2, 3), (65, 35, 34), (64, 3, 4), (65, 36, 35), (64, 4, 5), (65, 37, 36), (64, 5, 6), (65, 38, 37), (64, 6, 7), (65, 39, 38), (64, 7, 8), (65, 40, 39), (64, 8, 9), (65, 41, 40), (64, 9, 10), (65, 42, 41), (64, 10, 11), (65, 43, 42), (64, 11, 12), (65, 44, 43), (64, 12, 13), (65, 45, 44), (64, 13, 14), (65, 46, 45), (64, 14, 15), (65, 47, 46), (64, 15, 16), (65, 48, 47), (64, 16, 17), (65, 49, 48), (64, 17, 18), (65, 50, 49), (64, 18, 19), (65, 51, 50), (64, 19, 20), (65, 52, 51), (64, 20, 21), (65, 53, 52), (64, 21, 22), (65, 54, 53), (64, 22, 23), (65, 55, 54), (64, 23, 24), (65, 56, 55), (64, 24, 25), (65, 57, 56), (64, 25, 26), (65, 58, 57), (64, 26, 27), (65, 59, 58), (64, 27, 28), (65, 60, 59), (64, 28, 29), (65, 61, 60), (64, 29, 30), (65, 62, 61), (64, 30, 31), (65, 63, 62), (31, 0, 64), (65, 32, 63), (0, 32, 33, 1), (1, 33, 34, 2), (2, 34, 35, 3), (3, 35, 36, 4), (4, 36, 37, 5), (5, 37, 38, 6), (6, 38, 39, 7), (7, 39, 40, 8), (8, 40, 41, 9), (9, 41, 42, 10), (10, 42, 43, 11), (11, 43, 44, 12), (12, 44, 45, 13), (13, 45, 46, 14), (14, 46, 47, 15), (15, 47, 48, 16), (16, 48, 49, 17), (17, 49, 50, 18), (18, 50, 51, 19), (19, 51, 52, 20), (20, 52, 53, 21), (21, 53, 54, 22), (22, 54, 55, 23), (23, 55, 56, 24), (24, 56, 57, 25), (25, 57, 58, 26), (26, 58, 59, 27), (27, 59, 60, 28), (28, 60, 61, 29), (29, 61, 62, 30), (30, 62, 63, 31), (32, 0, 31, 63)])
me_cylinder_023.materials.append(mat_metal)
me_cylinder_023.use_remesh_preserve_volume = False
me_cylinder_023.use_remesh_preserve_attributes = False
me_cylinder_023.use_mirror_vertex_groups = False
me_cylinder_023.update()
me_cylinder_022 = bpy.data.meshes.new('Cylinder.022')
me_cylinder_022.from_pydata([(0.8909, 1.091, 3.083), (0.9068, 1.071, 3.083), (0.9187, 1.049, 3.083), (0.926, 1.025, 3.083), (0.9285, 1.0, 3.083), (0.926, 0.975, 3.083), (0.9187, 0.9509, 3.083), (0.9068, 0.9286, 3.083), (0.8909, 0.9092, 3.083), (0.8714, 0.8932, 3.083), (0.8492, 0.8813, 3.083), (0.8251, 0.874, 3.083), (0.8, 0.8715, 3.083), (0.775, 0.874, 3.083), (0.7508, 0.8813, 3.083), (0.7286, 0.8932, 3.083), (0.7092, 0.9092, 3.083), (0.6932, 0.9286, 3.083), (0.6813, 0.9509, 3.083), (0.674, 0.975, 3.083), (0.6715, 1.0, 3.083), (0.674, 1.025, 3.083), (0.6813, 1.049, 3.083), (0.6932, 1.071, 3.083), (0.7092, 1.091, 3.083), (0.7286, 1.107, 3.083), (0.7508, 1.119, 3.083), (0.775, 1.126, 3.083), (0.8, 1.129, 3.083), (0.8251, 1.126, 3.083), (0.8492, 1.119, 3.083), (0.8714, 1.107, 3.083), (0.8909, 1.091, 3.265), (0.9068, 1.071, 3.265), (0.9187, 1.049, 3.265), (0.926, 1.025, 3.265), (0.9285, 1.0, 3.265), (0.926, 0.975, 3.265), (0.9187, 0.9509, 3.265), (0.9068, 0.9286, 3.265), (0.8909, 0.9092, 3.265), (0.8714, 0.8932, 3.265), (0.8492, 0.8813, 3.265), (0.8251, 0.874, 3.265), (0.8, 0.8715, 3.265), (0.775, 0.874, 3.265), (0.7508, 0.8813, 3.265), (0.7286, 0.8932, 3.265), (0.7092, 0.9092, 3.265), (0.6932, 0.9286, 3.265), (0.6813, 0.9509, 3.265), (0.674, 0.975, 3.265), (0.6715, 1.0, 3.265), (0.674, 1.025, 3.265), (0.6813, 1.049, 3.265), (0.6932, 1.071, 3.265), (0.7092, 1.091, 3.265), (0.7286, 1.107, 3.265), (0.7508, 1.119, 3.265), (0.775, 1.126, 3.265), (0.8, 1.129, 3.265), (0.8251, 1.126, 3.265), (0.8492, 1.119, 3.265), (0.8714, 1.107, 3.265), (0.8, 1.0, 3.083), (0.8, 1.0, 3.265)], [], [(64, 0, 1), (65, 33, 32), (64, 1, 2), (65, 34, 33), (64, 2, 3), (65, 35, 34), (64, 3, 4), (65, 36, 35), (64, 4, 5), (65, 37, 36), (64, 5, 6), (65, 38, 37), (64, 6, 7), (65, 39, 38), (64, 7, 8), (65, 40, 39), (64, 8, 9), (65, 41, 40), (64, 9, 10), (65, 42, 41), (64, 10, 11), (65, 43, 42), (64, 11, 12), (65, 44, 43), (64, 12, 13), (65, 45, 44), (64, 13, 14), (65, 46, 45), (64, 14, 15), (65, 47, 46), (64, 15, 16), (65, 48, 47), (64, 16, 17), (65, 49, 48), (64, 17, 18), (65, 50, 49), (64, 18, 19), (65, 51, 50), (64, 19, 20), (65, 52, 51), (64, 20, 21), (65, 53, 52), (64, 21, 22), (65, 54, 53), (64, 22, 23), (65, 55, 54), (64, 23, 24), (65, 56, 55), (64, 24, 25), (65, 57, 56), (64, 25, 26), (65, 58, 57), (64, 26, 27), (65, 59, 58), (64, 27, 28), (65, 60, 59), (64, 28, 29), (65, 61, 60), (64, 29, 30), (65, 62, 61), (64, 30, 31), (65, 63, 62), (31, 0, 64), (65, 32, 63), (0, 32, 33, 1), (1, 33, 34, 2), (2, 34, 35, 3), (3, 35, 36, 4), (4, 36, 37, 5), (5, 37, 38, 6), (6, 38, 39, 7), (7, 39, 40, 8), (8, 40, 41, 9), (9, 41, 42, 10), (10, 42, 43, 11), (11, 43, 44, 12), (12, 44, 45, 13), (13, 45, 46, 14), (14, 46, 47, 15), (15, 47, 48, 16), (16, 48, 49, 17), (17, 49, 50, 18), (18, 50, 51, 19), (19, 51, 52, 20), (20, 52, 53, 21), (21, 53, 54, 22), (22, 54, 55, 23), (23, 55, 56, 24), (24, 56, 57, 25), (25, 57, 58, 26), (26, 58, 59, 27), (27, 59, 60, 28), (28, 60, 61, 29), (29, 61, 62, 30), (30, 62, 63, 31), (32, 0, 31, 63)])
me_cylinder_022.materials.append(mat_metal)
me_cylinder_022.use_remesh_preserve_volume = False
me_cylinder_022.use_remesh_preserve_attributes = False
me_cylinder_022.use_mirror_vertex_groups = False
me_cylinder_022.update()
me_plane_136 = bpy.data.meshes.new('Plane.136')
me_plane_136.from_pydata([(0.8456, 1.1, -3.104), (-0.832, 1.1, -3.104), (0.9073, 1.8, -3.104), (-0.9035, 1.8, -3.104), (0.8027, 2.913, -3.104), (0.9073, 2.863, -3.104), (-0.2691, 2.994, -3.104), (-0.802, 2.907, -3.104), (0.2707, 2.993, -3.104), (-0.9035, 2.863, -3.104), (-0.7598, 2.925, -3.104), (-0.6, 2.962, -3.104), (0.2, 3.0, -3.104), (1.681e-05, 3.0, -3.104), (-0.2, 3.0, -3.104), (0.7778, 2.925, -3.104), (0.6, 2.962, -3.104)], [], [(1, 7, 9, 3), (1, 6, 11, 10, 7), (0, 4, 5, 2), (8, 12, 13, 14, 6, 1, 0), (4, 15, 16, 8, 0)])
me_plane_136.materials.append(mat_trim_red)
me_plane_136.use_remesh_preserve_volume = False
me_plane_136.use_remesh_preserve_attributes = False
me_plane_136.use_mirror_vertex_groups = False
me_plane_136.update()
me_plane_135 = bpy.data.meshes.new('Plane.135')
me_plane_135.from_pydata([(0.8456, 1.1, 3.096), (-0.832, 1.1, 3.096), (0.9036, 1.8, 3.096), (-0.9006, 1.8, 3.096), (-0.8009, 2.907, 3.096), (0.2518, 2.995, 3.096), (-0.9041, 2.863, 3.096), (0.8012, 2.914, 3.096), (0.9036, 2.865, 3.096), (-0.2506, 2.995, 3.096), (-0.7598, 2.925, 3.096), (-0.6, 2.962, 3.096), (0.2, 3.0, 3.096), (1.666e-05, 3.0, 3.096), (-0.2, 3.0, 3.096), (0.7777, 2.925, 3.096), (0.6, 2.962, 3.096)], [], [(1, 4, 6, 3), (1, 9, 11, 10, 4), (0, 7, 8, 2), (5, 12, 13, 14, 9, 1, 0), (7, 15, 16, 5, 0)])
me_plane_135.materials.append(mat_trim_red)
me_plane_135.use_remesh_preserve_volume = False
me_plane_135.use_remesh_preserve_attributes = False
me_plane_135.use_mirror_vertex_groups = False
me_plane_135.update()
me_plane_134 = bpy.data.meshes.new('Plane.134')
me_plane_134.from_pydata([(5.228, 2.863, 0.9038), (-3.095, 2.863, 0.9038), (5.228, 2.925, 0.7598), (-3.095, 2.925, 0.7598), (5.228, 2.962, 0.6), (-3.095, 2.962, 0.6), (5.228, 3.0, 0.2), (-3.095, 3.0, 0.2), (5.228, 3.0, -1.683e-05), (-3.095, 3.0, -1.706e-05)], [], [(1, 0, 2, 3), (3, 2, 4, 5), (5, 4, 6, 7), (7, 6, 8, 9)])
me_plane_134.materials.append(mat_roofcolour)
me_plane_134.use_remesh_preserve_volume = False
me_plane_134.use_remesh_preserve_attributes = False
me_plane_134.use_mirror_vertex_groups = False
me_plane_134.update()
me_plane_098 = bpy.data.meshes.new('Plane.098')
me_plane_098.from_pydata([(0.8456, 5.228, 0.9426), (0.8456, -3.115, 0.9426), (-0.832, -3.115, 0.9426), (-0.832, 5.228, 0.9426), (-0.832, 5.228, 1.172), (-0.832, -3.115, 1.172), (0.8456, -3.115, 1.172), (0.8456, 5.228, 1.172)], [], [(0, 3, 2, 1), (2, 3, 4, 5), (3, 0, 7, 4), (0, 1, 6, 7), (1, 2, 5, 6), (5, 4, 7, 6)])
me_plane_098.materials.append(mat_underframe)
me_plane_098.use_remesh_preserve_volume = False
me_plane_098.use_remesh_preserve_attributes = False
me_plane_098.use_mirror_vertex_groups = False
me_plane_098.update()
me_plane_001 = bpy.data.meshes.new('Plane.001')
me_plane_001.from_pydata([(5.228, 2.863, 0.9073), (-3.094, 2.863, 0.9073), (5.228, 2.925, 0.7777), (-3.094, 2.925, 0.7777), (5.228, 2.962, 0.6), (-3.094, 2.962, 0.6), (5.228, 3.0, 0.2), (-3.094, 3.0, 0.2), (5.228, 3.0, 1.676e-05), (-3.094, 3.0, 1.649e-05)], [], [(1, 0, 2, 3), (3, 2, 4, 5), (5, 4, 6, 7), (7, 6, 8, 9)])
me_plane_001.materials.append(mat_roofcolour)
me_plane_001.use_remesh_preserve_volume = False
me_plane_001.use_remesh_preserve_attributes = False
me_plane_001.use_mirror_vertex_groups = False
me_plane_001.update()
me_cylinder_026 = bpy.data.meshes.new('Cylinder.026')
me_cylinder_026.from_pydata([(19.14, 4.856, -6.182), (19.09, 4.916, -6.182), (19.05, 4.984, -6.182), (19.03, 5.058, -6.182), (19.02, 5.136, -6.182), (19.03, 5.213, -6.182), (19.05, 5.287, -6.182), (19.09, 5.356, -6.182), (19.14, 5.416, -6.182), (19.2, 5.465, -6.182), (19.27, 5.501, -6.182), (19.34, 5.524, -6.182), (19.42, 5.531, -6.182), (19.49, 5.524, -6.182), (19.57, 5.501, -6.182), (19.64, 5.465, -6.182), (19.7, 5.416, -6.182), (19.75, 5.356, -6.182), (19.78, 5.287, -6.182), (19.81, 5.213, -6.182), (19.81, 5.136, -6.182), (19.81, 5.058, -6.182), (19.78, 4.984, -6.182), (19.75, 4.916, -6.182), (19.7, 4.856, -6.182), (19.64, 4.806, -6.182), (19.57, 4.77, -6.182), (19.49, 4.747, -6.182), (19.42, 4.74, -6.182), (19.34, 4.747, -6.182), (19.27, 4.77, -6.182), (19.2, 4.806, -6.182), (19.14, 4.856, 6.358), (19.09, 4.916, 6.358), (19.05, 4.984, 6.358), (19.03, 5.058, 6.358), (19.02, 5.136, 6.358), (19.03, 5.213, 6.358), (19.05, 5.287, 6.358), (19.09, 5.356, 6.358), (19.14, 5.416, 6.358), (19.2, 5.465, 6.358), (19.27, 5.501, 6.358), (19.34, 5.524, 6.358), (19.42, 5.531, 6.358), (19.49, 5.524, 6.358), (19.57, 5.501, 6.358), (19.64, 5.465, 6.358), (19.7, 5.416, 6.358), (19.75, 5.356, 6.358), (19.78, 5.287, 6.358), (19.81, 5.213, 6.358), (19.81, 5.136, 6.358), (19.81, 5.058, 6.358), (19.78, 4.984, 6.358), (19.75, 4.916, 6.358), (19.7, 4.856, 6.358), (19.64, 4.806, 6.358), (19.57, 4.77, 6.358), (19.49, 4.747, 6.358), (19.42, 4.74, 6.358), (19.34, 4.747, 6.358), (19.27, 4.77, 6.358), (19.2, 4.806, 6.358), (19.42, 5.136, -6.182), (19.42, 5.136, 6.358)], [], [(64, 0, 1), (65, 33, 32), (64, 1, 2), (65, 34, 33), (64, 2, 3), (65, 35, 34), (64, 3, 4), (65, 36, 35), (64, 4, 5), (65, 37, 36), (64, 5, 6), (65, 38, 37), (64, 6, 7), (65, 39, 38), (64, 7, 8), (65, 40, 39), (64, 8, 9), (65, 41, 40), (64, 9, 10), (65, 42, 41), (64, 10, 11), (65, 43, 42), (64, 11, 12), (65, 44, 43), (64, 12, 13), (65, 45, 44), (64, 13, 14), (65, 46, 45), (64, 14, 15), (65, 47, 46), (64, 15, 16), (65, 48, 47), (64, 16, 17), (65, 49, 48), (64, 17, 18), (65, 50, 49), (64, 18, 19), (65, 51, 50), (64, 19, 20), (65, 52, 51), (64, 20, 21), (65, 53, 52), (64, 21, 22), (65, 54, 53), (64, 22, 23), (65, 55, 54), (64, 23, 24), (65, 56, 55), (64, 24, 25), (65, 57, 56), (64, 25, 26), (65, 58, 57), (64, 26, 27), (65, 59, 58), (64, 27, 28), (65, 60, 59), (64, 28, 29), (65, 61, 60), (64, 29, 30), (65, 62, 61), (64, 30, 31), (65, 63, 62), (31, 0, 64), (65, 32, 63), (0, 32, 33, 1), (1, 33, 34, 2), (2, 34, 35, 3), (3, 35, 36, 4), (4, 36, 37, 5), (5, 37, 38, 6), (6, 38, 39, 7), (7, 39, 40, 8), (8, 40, 41, 9), (9, 41, 42, 10), (10, 42, 43, 11), (11, 43, 44, 12), (12, 44, 45, 13), (13, 45, 46, 14), (14, 46, 47, 15), (15, 47, 48, 16), (16, 48, 49, 17), (17, 49, 50, 18), (18, 50, 51, 19), (19, 51, 52, 20), (20, 52, 53, 21), (21, 53, 54, 22), (22, 54, 55, 23), (23, 55, 56, 24), (24, 56, 57, 25), (25, 57, 58, 26), (26, 58, 59, 27), (27, 59, 60, 28), (28, 60, 61, 29), (29, 61, 62, 30), (30, 62, 63, 31), (32, 0, 31, 63)])
me_cylinder_026.materials.append(mat_underframe)
me_cylinder_026.use_remesh_preserve_volume = False
me_cylinder_026.use_remesh_preserve_attributes = False
me_cylinder_026.use_mirror_vertex_groups = False
me_cylinder_026.update()
me_cylinder_025 = bpy.data.meshes.new('Cylinder.025')
me_cylinder_025.from_pydata([(1.648, 0.2463, -0.5292), (1.598, 0.3063, -0.5292), (1.562, 0.3747, -0.5292), (1.539, 0.449, -0.5292), (1.532, 0.5263, -0.5292), (1.539, 0.6035, -0.5292), (1.562, 0.6778, -0.5292), (1.598, 0.7462, -0.5292), (1.648, 0.8063, -0.5292), (1.708, 0.8555, -0.5292), (1.776, 0.8921, -0.5292), (1.85, 0.9146, -0.5292), (1.928, 0.9222, -0.5292), (2.005, 0.9146, -0.5292), (2.079, 0.8921, -0.5292), (2.148, 0.8555, -0.5292), (2.208, 0.8063, -0.5292), (2.257, 0.7462, -0.5292), (2.294, 0.6778, -0.5292), (2.316, 0.6035, -0.5292), (2.324, 0.5263, -0.5292), (2.316, 0.449, -0.5292), (2.294, 0.3747, -0.5292), (2.257, 0.3063, -0.5292), (2.208, 0.2463, -0.5292), (2.148, 0.197, -0.5292), (2.079, 0.1604, -0.5292), (2.005, 0.1379, -0.5292), (1.928, 0.1303, -0.5292), (1.85, 0.1379, -0.5292), (1.776, 0.1604, -0.5292), (1.708, 0.197, -0.5292), (1.648, 0.2463, -0.5892), (1.598, 0.3063, -0.5892), (1.562, 0.3747, -0.5892), (1.539, 0.449, -0.5892), (1.532, 0.5263, -0.5892), (1.539, 0.6035, -0.5892), (1.562, 0.6778, -0.5892), (1.598, 0.7462, -0.5892), (1.648, 0.8063, -0.5892), (1.708, 0.8555, -0.5892), (1.776, 0.8921, -0.5892), (1.85, 0.9146, -0.5892), (1.928, 0.9222, -0.5892), (2.005, 0.9146, -0.5892), (2.079, 0.8921, -0.5892), (2.148, 0.8555, -0.5892), (2.208, 0.8063, -0.5892), (2.257, 0.7462, -0.5892), (2.294, 0.6778, -0.5892), (2.316, 0.6035, -0.5892), (2.324, 0.5263, -0.5892), (2.316, 0.449, -0.5892), (2.294, 0.3747, -0.5892), (2.257, 0.3063, -0.5892), (2.208, 0.2463, -0.5892), (2.148, 0.197, -0.5892), (2.079, 0.1604, -0.5892), (2.005, 0.1379, -0.5892), (1.928, 0.1303, -0.5892), (1.85, 0.1379, -0.5892), (1.776, 0.1604, -0.5892), (1.708, 0.197, -0.5892), (1.928, 0.5263, -0.5292), (1.928, 0.5263, -0.5892)], [], [(64, 0, 1), (65, 33, 32), (64, 1, 2), (65, 34, 33), (64, 2, 3), (65, 35, 34), (64, 3, 4), (65, 36, 35), (64, 4, 5), (65, 37, 36), (64, 5, 6), (65, 38, 37), (64, 6, 7), (65, 39, 38), (64, 7, 8), (65, 40, 39), (64, 8, 9), (65, 41, 40), (64, 9, 10), (65, 42, 41), (64, 10, 11), (65, 43, 42), (64, 11, 12), (65, 44, 43), (64, 12, 13), (65, 45, 44), (64, 13, 14), (65, 46, 45), (64, 14, 15), (65, 47, 46), (64, 15, 16), (65, 48, 47), (64, 16, 17), (65, 49, 48), (64, 17, 18), (65, 50, 49), (64, 18, 19), (65, 51, 50), (64, 19, 20), (65, 52, 51), (64, 20, 21), (65, 53, 52), (64, 21, 22), (65, 54, 53), (64, 22, 23), (65, 55, 54), (64, 23, 24), (65, 56, 55), (64, 24, 25), (65, 57, 56), (64, 25, 26), (65, 58, 57), (64, 26, 27), (65, 59, 58), (64, 27, 28), (65, 60, 59), (64, 28, 29), (65, 61, 60), (64, 29, 30), (65, 62, 61), (64, 30, 31), (65, 63, 62), (31, 0, 64), (65, 32, 63), (0, 32, 33, 1), (1, 33, 34, 2), (2, 34, 35, 3), (3, 35, 36, 4), (4, 36, 37, 5), (5, 37, 38, 6), (6, 38, 39, 7), (7, 39, 40, 8), (8, 40, 41, 9), (9, 41, 42, 10), (10, 42, 43, 11), (11, 43, 44, 12), (12, 44, 45, 13), (13, 45, 46, 14), (14, 46, 47, 15), (15, 47, 48, 16), (16, 48, 49, 17), (17, 49, 50, 18), (18, 50, 51, 19), (19, 51, 52, 20), (20, 52, 53, 21), (21, 53, 54, 22), (22, 54, 55, 23), (23, 55, 56, 24), (24, 56, 57, 25), (25, 57, 58, 26), (26, 58, 59, 27), (27, 59, 60, 28), (28, 60, 61, 29), (29, 61, 62, 30), (30, 62, 63, 31), (32, 0, 31, 63)])
me_cylinder_025.materials.append(mat_wheel)
me_cylinder_025.use_remesh_preserve_volume = False
me_cylinder_025.use_remesh_preserve_attributes = False
me_cylinder_025.use_mirror_vertex_groups = False
me_cylinder_025.update()
me_cylinder_024 = bpy.data.meshes.new('Cylinder.024')
me_cylinder_024.from_pydata([(1.648, 0.2427, 0.6039), (1.598, 0.3027, 0.6039), (1.562, 0.3712, 0.6039), (1.539, 0.4455, 0.6039), (1.532, 0.5227, 0.6039), (1.539, 0.6, 0.6039), (1.562, 0.6742, 0.6039), (1.598, 0.7427, 0.6039), (1.648, 0.8027, 0.6039), (1.708, 0.852, 0.6039), (1.776, 0.8885, 0.6039), (1.85, 0.9111, 0.6039), (1.928, 0.9187, 0.6039), (2.005, 0.9111, 0.6039), (2.079, 0.8885, 0.6039), (2.148, 0.852, 0.6039), (2.208, 0.8027, 0.6039), (2.257, 0.7427, 0.6039), (2.294, 0.6742, 0.6039), (2.316, 0.6, 0.6039), (2.324, 0.5227, 0.6039), (2.316, 0.4455, 0.6039), (2.294, 0.3712, 0.6039), (2.257, 0.3027, 0.6039), (2.208, 0.2427, 0.6039), (2.148, 0.1935, 0.6039), (2.079, 0.1569, 0.6039), (2.005, 0.1343, 0.6039), (1.928, 0.1267, 0.6039), (1.85, 0.1343, 0.6039), (1.776, 0.1569, 0.6039), (1.708, 0.1935, 0.6039), (1.648, 0.2427, 0.5439), (1.598, 0.3027, 0.5439), (1.562, 0.3712, 0.5439), (1.539, 0.4455, 0.5439), (1.532, 0.5227, 0.5439), (1.539, 0.6, 0.5439), (1.562, 0.6742, 0.5439), (1.598, 0.7427, 0.5439), (1.648, 0.8027, 0.5439), (1.708, 0.852, 0.5439), (1.776, 0.8885, 0.5439), (1.85, 0.9111, 0.5439), (1.928, 0.9187, 0.5439), (2.005, 0.9111, 0.5439), (2.079, 0.8885, 0.5439), (2.148, 0.852, 0.5439), (2.208, 0.8027, 0.5439), (2.257, 0.7427, 0.5439), (2.294, 0.6742, 0.5439), (2.316, 0.6, 0.5439), (2.324, 0.5227, 0.5439), (2.316, 0.4455, 0.5439), (2.294, 0.3712, 0.5439), (2.257, 0.3027, 0.5439), (2.208, 0.2427, 0.5439), (2.148, 0.1935, 0.5439), (2.079, 0.1569, 0.5439), (2.005, 0.1343, 0.5439), (1.928, 0.1267, 0.5439), (1.85, 0.1343, 0.5439), (1.776, 0.1569, 0.5439), (1.708, 0.1935, 0.5439), (1.928, 0.5227, 0.6039), (1.928, 0.5227, 0.5439)], [], [(64, 0, 1), (65, 33, 32), (64, 1, 2), (65, 34, 33), (64, 2, 3), (65, 35, 34), (64, 3, 4), (65, 36, 35), (64, 4, 5), (65, 37, 36), (64, 5, 6), (65, 38, 37), (64, 6, 7), (65, 39, 38), (64, 7, 8), (65, 40, 39), (64, 8, 9), (65, 41, 40), (64, 9, 10), (65, 42, 41), (64, 10, 11), (65, 43, 42), (64, 11, 12), (65, 44, 43), (64, 12, 13), (65, 45, 44), (64, 13, 14), (65, 46, 45), (64, 14, 15), (65, 47, 46), (64, 15, 16), (65, 48, 47), (64, 16, 17), (65, 49, 48), (64, 17, 18), (65, 50, 49), (64, 18, 19), (65, 51, 50), (64, 19, 20), (65, 52, 51), (64, 20, 21), (65, 53, 52), (64, 21, 22), (65, 54, 53), (64, 22, 23), (65, 55, 54), (64, 23, 24), (65, 56, 55), (64, 24, 25), (65, 57, 56), (64, 25, 26), (65, 58, 57), (64, 26, 27), (65, 59, 58), (64, 27, 28), (65, 60, 59), (64, 28, 29), (65, 61, 60), (64, 29, 30), (65, 62, 61), (64, 30, 31), (65, 63, 62), (31, 0, 64), (65, 32, 63), (0, 32, 33, 1), (1, 33, 34, 2), (2, 34, 35, 3), (3, 35, 36, 4), (4, 36, 37, 5), (5, 37, 38, 6), (6, 38, 39, 7), (7, 39, 40, 8), (8, 40, 41, 9), (9, 41, 42, 10), (10, 42, 43, 11), (11, 43, 44, 12), (12, 44, 45, 13), (13, 45, 46, 14), (14, 46, 47, 15), (15, 47, 48, 16), (16, 48, 49, 17), (17, 49, 50, 18), (18, 50, 51, 19), (19, 51, 52, 20), (20, 52, 53, 21), (21, 53, 54, 22), (22, 54, 55, 23), (23, 55, 56, 24), (24, 56, 57, 25), (25, 57, 58, 26), (26, 58, 59, 27), (27, 59, 60, 28), (28, 60, 61, 29), (29, 61, 62, 30), (30, 62, 63, 31), (32, 0, 31, 63)])
me_cylinder_024.materials.append(mat_wheel)
me_cylinder_024.use_remesh_preserve_volume = False
me_cylinder_024.use_remesh_preserve_attributes = False
me_cylinder_024.use_mirror_vertex_groups = False
me_cylinder_024.update()
me_cube_126 = bpy.data.meshes.new('Cube.126')
me_cube_126.from_pydata([(2.528, 0.4702, 0.6936), (2.867, 0.556, 0.6936), (2.528, 0.4702, 0.7936), (2.867, 0.556, 0.7936), (1.367, 0.4702, 0.6936), (0.9653, 0.556, 0.6936), (1.367, 0.4702, 0.7936), (0.9653, 0.556, 0.7936)], [], [(0, 2, 3, 1), (4, 6, 7, 5), (2, 6, 7, 3), (1, 3, 7, 5), (0, 4, 6, 2), (0, 1, 5, 4)])
me_cube_126.materials.append(mat_underframe)
me_cube_126.use_remesh_preserve_volume = False
me_cube_126.use_remesh_preserve_attributes = False
me_cube_126.use_mirror_vertex_groups = False
me_cube_126.update()
me_cylinder_005 = bpy.data.meshes.new('Cylinder.005')
me_cylinder_005.from_pydata([(-17.86, 4.856, -6.182), (-17.91, 4.916, -6.182), (-17.95, 4.984, -6.182), (-17.97, 5.058, -6.182), (-17.98, 5.136, -6.182), (-17.97, 5.213, -6.182), (-17.95, 5.287, -6.182), (-17.91, 5.356, -6.182), (-17.86, 5.416, -6.182), (-17.8, 5.465, -6.182), (-17.73, 5.501, -6.182), (-17.66, 5.524, -6.182), (-17.58, 5.531, -6.182), (-17.51, 5.524, -6.182), (-17.43, 5.501, -6.182), (-17.36, 5.465, -6.182), (-17.3, 5.416, -6.182), (-17.25, 5.356, -6.182), (-17.22, 5.287, -6.182), (-17.19, 5.213, -6.182), (-17.19, 5.136, -6.182), (-17.19, 5.058, -6.182), (-17.22, 4.984, -6.182), (-17.25, 4.916, -6.182), (-17.3, 4.856, -6.182), (-17.36, 4.806, -6.182), (-17.43, 4.77, -6.182), (-17.51, 4.747, -6.182), (-17.58, 4.74, -6.182), (-17.66, 4.747, -6.182), (-17.73, 4.77, -6.182), (-17.8, 4.806, -6.182), (-17.86, 4.856, 6.358), (-17.91, 4.916, 6.358), (-17.95, 4.984, 6.358), (-17.97, 5.058, 6.358), (-17.98, 5.136, 6.358), (-17.97, 5.213, 6.358), (-17.95, 5.287, 6.358), (-17.91, 5.356, 6.358), (-17.86, 5.416, 6.358), (-17.8, 5.465, 6.358), (-17.73, 5.501, 6.358), (-17.66, 5.524, 6.358), (-17.58, 5.531, 6.358), (-17.51, 5.524, 6.358), (-17.43, 5.501, 6.358), (-17.36, 5.465, 6.358), (-17.3, 5.416, 6.358), (-17.25, 5.356, 6.358), (-17.22, 5.287, 6.358), (-17.19, 5.213, 6.358), (-17.19, 5.136, 6.358), (-17.19, 5.058, 6.358), (-17.22, 4.984, 6.358), (-17.25, 4.916, 6.358), (-17.3, 4.856, 6.358), (-17.36, 4.806, 6.358), (-17.43, 4.77, 6.358), (-17.51, 4.747, 6.358), (-17.58, 4.74, 6.358), (-17.66, 4.747, 6.358), (-17.73, 4.77, 6.358), (-17.8, 4.806, 6.358), (-17.58, 5.136, -6.182), (-17.58, 5.136, 6.358)], [], [(64, 0, 1), (65, 33, 32), (64, 1, 2), (65, 34, 33), (64, 2, 3), (65, 35, 34), (64, 3, 4), (65, 36, 35), (64, 4, 5), (65, 37, 36), (64, 5, 6), (65, 38, 37), (64, 6, 7), (65, 39, 38), (64, 7, 8), (65, 40, 39), (64, 8, 9), (65, 41, 40), (64, 9, 10), (65, 42, 41), (64, 10, 11), (65, 43, 42), (64, 11, 12), (65, 44, 43), (64, 12, 13), (65, 45, 44), (64, 13, 14), (65, 46, 45), (64, 14, 15), (65, 47, 46), (64, 15, 16), (65, 48, 47), (64, 16, 17), (65, 49, 48), (64, 17, 18), (65, 50, 49), (64, 18, 19), (65, 51, 50), (64, 19, 20), (65, 52, 51), (64, 20, 21), (65, 53, 52), (64, 21, 22), (65, 54, 53), (64, 22, 23), (65, 55, 54), (64, 23, 24), (65, 56, 55), (64, 24, 25), (65, 57, 56), (64, 25, 26), (65, 58, 57), (64, 26, 27), (65, 59, 58), (64, 27, 28), (65, 60, 59), (64, 28, 29), (65, 61, 60), (64, 29, 30), (65, 62, 61), (64, 30, 31), (65, 63, 62), (31, 0, 64), (65, 32, 63), (0, 32, 33, 1), (1, 33, 34, 2), (2, 34, 35, 3), (3, 35, 36, 4), (4, 36, 37, 5), (5, 37, 38, 6), (6, 38, 39, 7), (7, 39, 40, 8), (8, 40, 41, 9), (9, 41, 42, 10), (10, 42, 43, 11), (11, 43, 44, 12), (12, 44, 45, 13), (13, 45, 46, 14), (14, 46, 47, 15), (15, 47, 48, 16), (16, 48, 49, 17), (17, 49, 50, 18), (18, 50, 51, 19), (19, 51, 52, 20), (20, 52, 53, 21), (21, 53, 54, 22), (22, 54, 55, 23), (23, 55, 56, 24), (24, 56, 57, 25), (25, 57, 58, 26), (26, 58, 59, 27), (27, 59, 60, 28), (28, 60, 61, 29), (29, 61, 62, 30), (30, 62, 63, 31), (32, 0, 31, 63)])
me_cylinder_005.materials.append(mat_underframe)
me_cylinder_005.use_remesh_preserve_volume = False
me_cylinder_005.use_remesh_preserve_attributes = False
me_cylinder_005.use_mirror_vertex_groups = False
me_cylinder_005.update()
me_cylinder_002 = bpy.data.meshes.new('Cylinder.002')
me_cylinder_002.from_pydata([(-2.052, 0.2463, -0.5292), (-2.102, 0.3063, -0.5292), (-2.138, 0.3747, -0.5292), (-2.161, 0.449, -0.5292), (-2.168, 0.5263, -0.5292), (-2.161, 0.6035, -0.5292), (-2.138, 0.6778, -0.5292), (-2.102, 0.7462, -0.5292), (-2.052, 0.8063, -0.5292), (-1.992, 0.8555, -0.5292), (-1.924, 0.8921, -0.5292), (-1.85, 0.9146, -0.5292), (-1.772, 0.9222, -0.5292), (-1.695, 0.9146, -0.5292), (-1.621, 0.8921, -0.5292), (-1.552, 0.8555, -0.5292), (-1.492, 0.8063, -0.5292), (-1.443, 0.7462, -0.5292), (-1.406, 0.6778, -0.5292), (-1.384, 0.6035, -0.5292), (-1.376, 0.5263, -0.5292), (-1.384, 0.449, -0.5292), (-1.406, 0.3747, -0.5292), (-1.443, 0.3063, -0.5292), (-1.492, 0.2463, -0.5292), (-1.552, 0.197, -0.5292), (-1.621, 0.1604, -0.5292), (-1.695, 0.1379, -0.5292), (-1.772, 0.1303, -0.5292), (-1.85, 0.1379, -0.5292), (-1.924, 0.1604, -0.5292), (-1.992, 0.197, -0.5292), (-2.052, 0.2463, -0.5892), (-2.102, 0.3063, -0.5892), (-2.138, 0.3747, -0.5892), (-2.161, 0.449, -0.5892), (-2.168, 0.5263, -0.5892), (-2.161, 0.6035, -0.5892), (-2.138, 0.6778, -0.5892), (-2.102, 0.7462, -0.5892), (-2.052, 0.8063, -0.5892), (-1.992, 0.8555, -0.5892), (-1.924, 0.8921, -0.5892), (-1.85, 0.9146, -0.5892), (-1.772, 0.9222, -0.5892), (-1.695, 0.9146, -0.5892), (-1.621, 0.8921, -0.5892), (-1.552, 0.8555, -0.5892), (-1.492, 0.8063, -0.5892), (-1.443, 0.7462, -0.5892), (-1.406, 0.6778, -0.5892), (-1.384, 0.6035, -0.5892), (-1.376, 0.5263, -0.5892), (-1.384, 0.449, -0.5892), (-1.406, 0.3747, -0.5892), (-1.443, 0.3063, -0.5892), (-1.492, 0.2463, -0.5892), (-1.552, 0.197, -0.5892), (-1.621, 0.1604, -0.5892), (-1.695, 0.1379, -0.5892), (-1.772, 0.1303, -0.5892), (-1.85, 0.1379, -0.5892), (-1.924, 0.1604, -0.5892), (-1.992, 0.197, -0.5892), (-1.772, 0.5263, -0.5292), (-1.772, 0.5263, -0.5892)], [], [(64, 0, 1), (65, 33, 32), (64, 1, 2), (65, 34, 33), (64, 2, 3), (65, 35, 34), (64, 3, 4), (65, 36, 35), (64, 4, 5), (65, 37, 36), (64, 5, 6), (65, 38, 37), (64, 6, 7), (65, 39, 38), (64, 7, 8), (65, 40, 39), (64, 8, 9), (65, 41, 40), (64, 9, 10), (65, 42, 41), (64, 10, 11), (65, 43, 42), (64, 11, 12), (65, 44, 43), (64, 12, 13), (65, 45, 44), (64, 13, 14), (65, 46, 45), (64, 14, 15), (65, 47, 46), (64, 15, 16), (65, 48, 47), (64, 16, 17), (65, 49, 48), (64, 17, 18), (65, 50, 49), (64, 18, 19), (65, 51, 50), (64, 19, 20), (65, 52, 51), (64, 20, 21), (65, 53, 52), (64, 21, 22), (65, 54, 53), (64, 22, 23), (65, 55, 54), (64, 23, 24), (65, 56, 55), (64, 24, 25), (65, 57, 56), (64, 25, 26), (65, 58, 57), (64, 26, 27), (65, 59, 58), (64, 27, 28), (65, 60, 59), (64, 28, 29), (65, 61, 60), (64, 29, 30), (65, 62, 61), (64, 30, 31), (65, 63, 62), (31, 0, 64), (65, 32, 63), (0, 32, 33, 1), (1, 33, 34, 2), (2, 34, 35, 3), (3, 35, 36, 4), (4, 36, 37, 5), (5, 37, 38, 6), (6, 38, 39, 7), (7, 39, 40, 8), (8, 40, 41, 9), (9, 41, 42, 10), (10, 42, 43, 11), (11, 43, 44, 12), (12, 44, 45, 13), (13, 45, 46, 14), (14, 46, 47, 15), (15, 47, 48, 16), (16, 48, 49, 17), (17, 49, 50, 18), (18, 50, 51, 19), (19, 51, 52, 20), (20, 52, 53, 21), (21, 53, 54, 22), (22, 54, 55, 23), (23, 55, 56, 24), (24, 56, 57, 25), (25, 57, 58, 26), (26, 58, 59, 27), (27, 59, 60, 28), (28, 60, 61, 29), (29, 61, 62, 30), (30, 62, 63, 31), (32, 0, 31, 63)])
me_cylinder_002.materials.append(mat_wheel)
me_cylinder_002.use_remesh_preserve_volume = False
me_cylinder_002.use_remesh_preserve_attributes = False
me_cylinder_002.use_mirror_vertex_groups = False
me_cylinder_002.update()
me_cylinder_001 = bpy.data.meshes.new('Cylinder.001')
me_cylinder_001.from_pydata([(-2.052, 0.2427, 0.6039), (-2.102, 0.3027, 0.6039), (-2.138, 0.3712, 0.6039), (-2.161, 0.4455, 0.6039), (-2.168, 0.5227, 0.6039), (-2.161, 0.6, 0.6039), (-2.138, 0.6742, 0.6039), (-2.102, 0.7427, 0.6039), (-2.052, 0.8027, 0.6039), (-1.992, 0.852, 0.6039), (-1.924, 0.8885, 0.6039), (-1.85, 0.9111, 0.6039), (-1.772, 0.9187, 0.6039), (-1.695, 0.9111, 0.6039), (-1.621, 0.8885, 0.6039), (-1.552, 0.852, 0.6039), (-1.492, 0.8027, 0.6039), (-1.443, 0.7427, 0.6039), (-1.406, 0.6742, 0.6039), (-1.384, 0.6, 0.6039), (-1.376, 0.5227, 0.6039), (-1.384, 0.4455, 0.6039), (-1.406, 0.3712, 0.6039), (-1.443, 0.3027, 0.6039), (-1.492, 0.2427, 0.6039), (-1.552, 0.1935, 0.6039), (-1.621, 0.1569, 0.6039), (-1.695, 0.1343, 0.6039), (-1.772, 0.1267, 0.6039), (-1.85, 0.1343, 0.6039), (-1.924, 0.1569, 0.6039), (-1.992, 0.1935, 0.6039), (-2.052, 0.2427, 0.5439), (-2.102, 0.3027, 0.5439), (-2.138, 0.3712, 0.5439), (-2.161, 0.4455, 0.5439), (-2.168, 0.5227, 0.5439), (-2.161, 0.6, 0.5439), (-2.138, 0.6742, 0.5439), (-2.102, 0.7427, 0.5439), (-2.052, 0.8027, 0.5439), (-1.992, 0.852, 0.5439), (-1.924, 0.8885, 0.5439), (-1.85, 0.9111, 0.5439), (-1.772, 0.9187, 0.5439), (-1.695, 0.9111, 0.5439), (-1.621, 0.8885, 0.5439), (-1.552, 0.852, 0.5439), (-1.492, 0.8027, 0.5439), (-1.443, 0.7427, 0.5439), (-1.406, 0.6742, 0.5439), (-1.384, 0.6, 0.5439), (-1.376, 0.5227, 0.5439), (-1.384, 0.4455, 0.5439), (-1.406, 0.3712, 0.5439), (-1.443, 0.3027, 0.5439), (-1.492, 0.2427, 0.5439), (-1.552, 0.1935, 0.5439), (-1.621, 0.1569, 0.5439), (-1.695, 0.1343, 0.5439), (-1.772, 0.1267, 0.5439), (-1.85, 0.1343, 0.5439), (-1.924, 0.1569, 0.5439), (-1.992, 0.1935, 0.5439), (-1.772, 0.5227, 0.6039), (-1.772, 0.5227, 0.5439)], [], [(64, 0, 1), (65, 33, 32), (64, 1, 2), (65, 34, 33), (64, 2, 3), (65, 35, 34), (64, 3, 4), (65, 36, 35), (64, 4, 5), (65, 37, 36), (64, 5, 6), (65, 38, 37), (64, 6, 7), (65, 39, 38), (64, 7, 8), (65, 40, 39), (64, 8, 9), (65, 41, 40), (64, 9, 10), (65, 42, 41), (64, 10, 11), (65, 43, 42), (64, 11, 12), (65, 44, 43), (64, 12, 13), (65, 45, 44), (64, 13, 14), (65, 46, 45), (64, 14, 15), (65, 47, 46), (64, 15, 16), (65, 48, 47), (64, 16, 17), (65, 49, 48), (64, 17, 18), (65, 50, 49), (64, 18, 19), (65, 51, 50), (64, 19, 20), (65, 52, 51), (64, 20, 21), (65, 53, 52), (64, 21, 22), (65, 54, 53), (64, 22, 23), (65, 55, 54), (64, 23, 24), (65, 56, 55), (64, 24, 25), (65, 57, 56), (64, 25, 26), (65, 58, 57), (64, 26, 27), (65, 59, 58), (64, 27, 28), (65, 60, 59), (64, 28, 29), (65, 61, 60), (64, 29, 30), (65, 62, 61), (64, 30, 31), (65, 63, 62), (31, 0, 64), (65, 32, 63), (0, 32, 33, 1), (1, 33, 34, 2), (2, 34, 35, 3), (3, 35, 36, 4), (4, 36, 37, 5), (5, 37, 38, 6), (6, 38, 39, 7), (7, 39, 40, 8), (8, 40, 41, 9), (9, 41, 42, 10), (10, 42, 43, 11), (11, 43, 44, 12), (12, 44, 45, 13), (13, 45, 46, 14), (14, 46, 47, 15), (15, 47, 48, 16), (16, 48, 49, 17), (17, 49, 50, 18), (18, 50, 51, 19), (19, 51, 52, 20), (20, 52, 53, 21), (21, 53, 54, 22), (22, 54, 55, 23), (23, 55, 56, 24), (24, 56, 57, 25), (25, 57, 58, 26), (26, 58, 59, 27), (27, 59, 60, 28), (28, 60, 61, 29), (29, 61, 62, 30), (30, 62, 63, 31), (32, 0, 31, 63)])
me_cylinder_001.materials.append(mat_wheel)
me_cylinder_001.use_remesh_preserve_volume = False
me_cylinder_001.use_remesh_preserve_attributes = False
me_cylinder_001.use_mirror_vertex_groups = False
me_cylinder_001.update()
me_plane_004 = bpy.data.meshes.new('Plane.004')
me_plane_004.from_pydata([(2.977, 3.006, 1.0), (2.851, 3.006, 1.0), (2.851, 1.115, 1.0), (2.977, 1.115, 1.0)], [], [(3, 0, 1, 2)])
me_plane_004.materials.append(mat_trim_red)
me_plane_004.materials.append(mat_trim_red)
me_plane_004.use_remesh_preserve_volume = False
me_plane_004.use_remesh_preserve_attributes = False
me_plane_004.use_mirror_vertex_groups = False
me_plane_004.update()
me_plane_005 = bpy.data.meshes.new('Plane.005')
me_plane_005.from_pydata([(2.82, 2.394, 1.0), (3.02, 2.394, 1.0), (2.82, 2.394, 1.225), (3.02, 2.394, 1.225), (2.474, 2.041, 1.0), (2.474, 2.041, 1.225), (2.235, 1.65, 1.0), (2.235, 1.65, 1.225), (2.123, 1.65, 1.0), (2.123, 1.65, 1.225), (2.595, 2.041, 1.0), (2.595, 2.041, 1.225)], [], [(1, 0, 2, 3), (6, 7, 9, 8), (5, 4, 10, 11)])
me_plane_005.materials.append(mat_running_board_000)
me_plane_005.materials.append(mat_trim_red_002)
me_plane_005.use_remesh_preserve_volume = False
me_plane_005.use_remesh_preserve_attributes = False
me_plane_005.use_mirror_vertex_groups = False
me_plane_005.update()
me_plane_006 = bpy.data.meshes.new('Plane.006')
me_plane_006.from_pydata([(-0.4974, 1.09, 1.115e-07), (-0.4974, 0.8786, 1.115e-07), (-0.7197, 0.8786, 9.208e-08), (-0.7197, 1.09, 9.208e-08), (-0.4974, 0.4625, 1.115e-07), (-0.4974, 0.2693, 1.115e-07), (-0.7197, 0.2693, 9.208e-08), (-0.7197, 0.4625, 9.208e-08), (-0.5957, 0.791, 1.132e-07), (-0.5957, 0.5427, 1.132e-07), (-0.7197, 0.5427, 9.208e-08), (-0.7197, 0.791, 9.208e-08), (-0.9919, 0.4383, 7.671e-08), (-0.9919, 0.2934, 7.671e-08), (-0.9402, 0.8786, 9.148e-08), (-0.9402, 0.2693, 9.196e-08), (-0.9361, 0.5427, -1.751e-07), (-0.9402, 0.4625, 9.196e-08), (-0.9361, 0.791, -1.751e-07), (-0.9919, 0.4383, 7.671e-08), (-0.9402, 0.4625, 9.196e-08), (-0.9919, 1.063, 7.573e-08), (-0.9837, 0.76, -4.575e-07), (-0.9438, 1.09, 9.18e-08), (-0.9837, 0.5738, -4.575e-07), (-0.9919, 0.905, 7.573e-08), (-0.4974, 1.91, 1.115e-07), (-0.4974, 1.699, 1.115e-07), (-0.7197, 1.699, 9.208e-08), (-0.7197, 1.91, 9.208e-08), (-0.4974, 1.283, 1.115e-07), (-0.7197, 1.283, 9.208e-08), (-0.5957, 1.612, 1.132e-07), (-0.5957, 1.363, 1.132e-07), (-0.7197, 1.363, 9.208e-08), (-0.7197, 1.612, 9.208e-08), (-0.9919, 1.259, 7.671e-08), (-0.9919, 1.114, 7.671e-08), (-0.9402, 1.699, 9.148e-08), (-0.9361, 1.363, -1.751e-07), (-0.9402, 1.283, 9.196e-08), (-0.9361, 1.612, -1.751e-07), (-0.9919, 1.259, 7.671e-08), (-0.9402, 1.283, 9.196e-08), (-0.9919, 1.884, 7.573e-08), (-0.9837, 1.58, -4.575e-07), (-0.9438, 1.91, 9.18e-08), (-0.9837, 1.394, -4.575e-07), (-0.9919, 1.725, 7.573e-08), (-0.4974, 2.731, 1.115e-07), (-0.4974, 2.52, 1.115e-07), (-0.7197, 2.52, 9.208e-08), (-0.7197, 2.731, 9.208e-08), (-0.4974, 2.103, 1.115e-07), (-0.7197, 2.103, 9.208e-08), (-0.5957, 2.432, 1.132e-07), (-0.5957, 2.184, 1.132e-07), (-0.7197, 2.184, 9.208e-08), (-0.7197, 2.432, 9.208e-08), (-0.9919, 2.079, 7.671e-08), (-0.9919, 1.934, 7.671e-08), (-0.9402, 2.52, 9.148e-08), (-0.9361, 2.184, -1.751e-07), (-0.9402, 2.103, 9.196e-08), (-0.9361, 2.432, -1.751e-07), (-0.9919, 2.079, 7.671e-08), (-0.9402, 2.103, 9.196e-08), (-0.9919, 2.704, 7.573e-08), (-0.9837, 2.401, -4.575e-07), (-0.9438, 2.731, 9.18e-08), (-0.9837, 2.215, -4.575e-07), (-0.9919, 2.546, 7.573e-08), (-0.4974, 3.551, 1.115e-07), (-0.4974, 3.34, 1.115e-07), (-0.7197, 3.34, 9.208e-08), (-0.7197, 3.551, 9.208e-08), (-0.4974, 2.924, 1.115e-07), (-0.7197, 2.924, 9.208e-08), (-0.5957, 3.252, 1.132e-07), (-0.5957, 3.004, 1.132e-07), (-0.7197, 3.004, 9.208e-08), (-0.7197, 3.252, 9.208e-08), (-0.9919, 2.9, 7.671e-08), (-0.9919, 2.755, 7.671e-08), (-0.9402, 3.34, 9.148e-08), (-0.9361, 3.004, -1.751e-07), (-0.9402, 2.924, 9.196e-08), (-0.9361, 3.252, -1.751e-07), (-0.9919, 2.9, 7.671e-08), (-0.9402, 2.924, 9.196e-08), (-0.9919, 3.525, 7.573e-08), (-0.9837, 3.221, -4.575e-07), (-0.9438, 3.551, 9.18e-08), (-0.9837, 3.035, -4.575e-07), (-0.9919, 3.366, 7.573e-08), (-0.4974, 4.372, 1.115e-07), (-0.4974, 4.161, 1.115e-07), (-0.7197, 4.161, 9.208e-08), (-0.7197, 4.372, 9.208e-08), (-0.4974, 3.744, 1.115e-07), (-0.7197, 3.744, 9.208e-08), (-0.5957, 4.073, 1.132e-07), (-0.5957, 3.825, 1.132e-07), (-0.7197, 3.825, 9.208e-08), (-0.7197, 4.073, 9.208e-08), (-0.9919, 3.72, 7.671e-08), (-0.9919, 3.575, 7.671e-08), (-0.9402, 4.161, 9.148e-08), (-0.9361, 3.825, -1.751e-07), (-0.9402, 3.744, 9.196e-08), (-0.9361, 4.073, -1.751e-07), (-0.9919, 3.72, 7.671e-08), (-0.9402, 3.744, 9.196e-08), (-0.9919, 4.345, 7.573e-08), (-0.9837, 4.042, -4.575e-07), (-0.9438, 4.372, 9.18e-08), (-0.9837, 3.856, -4.575e-07), (-0.9919, 4.187, 7.573e-08)], [(17, 7), (19, 12), (17, 20), (40, 31), (42, 36), (40, 43), (63, 54), (65, 59), (63, 66), (86, 77), (88, 82), (86, 89), (109, 100), (111, 105), (109, 112)], [(0, 3, 2, 1), (25, 14, 23, 21), (4, 7, 6, 5), (20, 15, 6, 7), (8, 11, 10, 9), (24, 16, 18, 22), (13, 15, 20, 19), (10, 11, 18, 16), (2, 3, 23, 14), (26, 29, 28, 27), (48, 38, 46, 44), (30, 31, 3, 0), (43, 23, 3, 31), (32, 35, 34, 33), (47, 39, 41, 45), (37, 23, 43, 42), (34, 35, 41, 39), (28, 29, 46, 38), (49, 52, 51, 50), (71, 61, 69, 67), (53, 54, 29, 26), (66, 46, 29, 54), (55, 58, 57, 56), (70, 62, 64, 68), (60, 46, 66, 65), (57, 58, 64, 62), (51, 52, 69, 61), (72, 75, 74, 73), (94, 84, 92, 90), (76, 77, 52, 49), (89, 69, 52, 77), (78, 81, 80, 79), (93, 85, 87, 91), (83, 69, 89, 88), (80, 81, 87, 85), (74, 75, 92, 84), (95, 98, 97, 96), (117, 107, 115, 113), (99, 100, 75, 72), (112, 92, 75, 100), (101, 104, 103, 102), (116, 108, 110, 114), (106, 92, 112, 111), (103, 104, 110, 108), (97, 98, 115, 107), (23, 37, 21), (46, 60, 44), (69, 83, 67), (92, 106, 90)])
me_plane_006.materials.append(mat_interior_003)
me_plane_006.use_remesh_preserve_volume = False
me_plane_006.use_remesh_preserve_attributes = False
me_plane_006.use_mirror_vertex_groups = False
me_plane_006.update()
me_plane_003 = bpy.data.meshes.new('Plane.003')
me_plane_003.from_pydata([(-0.4974, 1.09, 1.115e-07), (-0.4974, 0.8786, 1.115e-07), (-0.7197, 0.8786, 9.208e-08), (-0.7197, 1.09, 9.208e-08), (-0.4974, 0.4625, 1.115e-07), (-0.4974, 0.2693, 1.115e-07), (-0.7197, 0.2693, 9.208e-08), (-0.7197, 0.4625, 9.208e-08), (-0.5957, 0.791, 1.132e-07), (-0.5957, 0.5427, 1.132e-07), (-0.7197, 0.5427, 9.208e-08), (-0.7197, 0.791, 9.208e-08), (-0.9919, 0.4383, 7.671e-08), (-0.9919, 0.2934, 7.671e-08), (-0.9402, 0.8786, 9.148e-08), (-0.9402, 0.2693, 9.196e-08), (-0.9361, 0.5427, -1.751e-07), (-0.9402, 0.4625, 9.196e-08), (-0.9361, 0.791, -1.751e-07), (-0.9919, 0.4383, 7.671e-08), (-0.9402, 0.4625, 9.196e-08), (-0.9919, 1.063, 7.573e-08), (-0.9837, 0.76, -4.575e-07), (-0.9438, 1.09, 9.18e-08), (-0.9837, 0.5738, -4.575e-07), (-0.9919, 0.905, 7.573e-08), (-0.4974, 1.91, 1.115e-07), (-0.4974, 1.699, 1.115e-07), (-0.7197, 1.699, 9.208e-08), (-0.7197, 1.91, 9.208e-08), (-0.4974, 1.283, 1.115e-07), (-0.7197, 1.283, 9.208e-08), (-0.5957, 1.612, 1.132e-07), (-0.5957, 1.363, 1.132e-07), (-0.7197, 1.363, 9.208e-08), (-0.7197, 1.612, 9.208e-08), (-0.9919, 1.259, 7.671e-08), (-0.9919, 1.114, 7.671e-08), (-0.9402, 1.699, 9.148e-08), (-0.9361, 1.363, -1.751e-07), (-0.9402, 1.283, 9.196e-08), (-0.9361, 1.612, -1.751e-07), (-0.9919, 1.259, 7.671e-08), (-0.9402, 1.283, 9.196e-08), (-0.9919, 1.884, 7.573e-08), (-0.9837, 1.58, -4.575e-07), (-0.9438, 1.91, 9.18e-08), (-0.9837, 1.394, -4.575e-07), (-0.9919, 1.725, 7.573e-08), (-0.4974, 2.731, 1.115e-07), (-0.4974, 2.52, 1.115e-07), (-0.7197, 2.52, 9.208e-08), (-0.7197, 2.731, 9.208e-08), (-0.4974, 2.103, 1.115e-07), (-0.7197, 2.103, 9.208e-08), (-0.5957, 2.432, 1.132e-07), (-0.5957, 2.184, 1.132e-07), (-0.7197, 2.184, 9.208e-08), (-0.7197, 2.432, 9.208e-08), (-0.9919, 2.079, 7.671e-08), (-0.9919, 1.934, 7.671e-08), (-0.9402, 2.52, 9.148e-08), (-0.9361, 2.184, -1.751e-07), (-0.9402, 2.103, 9.196e-08), (-0.9361, 2.432, -1.751e-07), (-0.9919, 2.079, 7.671e-08), (-0.9402, 2.103, 9.196e-08), (-0.9919, 2.704, 7.573e-08), (-0.9837, 2.401, -4.575e-07), (-0.9438, 2.731, 9.18e-08), (-0.9837, 2.215, -4.575e-07), (-0.9919, 2.546, 7.573e-08), (-0.4974, 3.551, 1.115e-07), (-0.4974, 3.34, 1.115e-07), (-0.7197, 3.34, 9.208e-08), (-0.7197, 3.551, 9.208e-08), (-0.4974, 2.924, 1.115e-07), (-0.7197, 2.924, 9.208e-08), (-0.5957, 3.252, 1.132e-07), (-0.5957, 3.004, 1.132e-07), (-0.7197, 3.004, 9.208e-08), (-0.7197, 3.252, 9.208e-08), (-0.9919, 2.9, 7.671e-08), (-0.9919, 2.755, 7.671e-08), (-0.9402, 3.34, 9.148e-08), (-0.9361, 3.004, -1.751e-07), (-0.9402, 2.924, 9.196e-08), (-0.9361, 3.252, -1.751e-07), (-0.9919, 2.9, 7.671e-08), (-0.9402, 2.924, 9.196e-08), (-0.9919, 3.525, 7.573e-08), (-0.9837, 3.221, -4.575e-07), (-0.9438, 3.551, 9.18e-08), (-0.9837, 3.035, -4.575e-07), (-0.9919, 3.366, 7.573e-08), (-0.4974, 4.372, 1.115e-07), (-0.4974, 4.161, 1.115e-07), (-0.7197, 4.161, 9.208e-08), (-0.7197, 4.372, 9.208e-08), (-0.4974, 3.744, 1.115e-07), (-0.7197, 3.744, 9.208e-08), (-0.5957, 4.073, 1.132e-07), (-0.5957, 3.825, 1.132e-07), (-0.7197, 3.825, 9.208e-08), (-0.7197, 4.073, 9.208e-08), (-0.9919, 3.72, 7.671e-08), (-0.9919, 3.575, 7.671e-08), (-0.9402, 4.161, 9.148e-08), (-0.9361, 3.825, -1.751e-07), (-0.9402, 3.744, 9.196e-08), (-0.9361, 4.073, -1.751e-07), (-0.9919, 3.72, 7.671e-08), (-0.9402, 3.744, 9.196e-08), (-0.9919, 4.345, 7.573e-08), (-0.9837, 4.042, -4.575e-07), (-0.9438, 4.372, 9.18e-08), (-0.9837, 3.856, -4.575e-07), (-0.9919, 4.187, 7.573e-08)], [(17, 7), (19, 12), (17, 20), (40, 31), (42, 36), (40, 43), (63, 54), (65, 59), (63, 66), (86, 77), (88, 82), (86, 89), (109, 100), (111, 105), (109, 112)], [(0, 3, 2, 1), (25, 14, 23, 21), (4, 7, 6, 5), (20, 15, 6, 7), (8, 11, 10, 9), (24, 16, 18, 22), (13, 15, 20, 19), (10, 11, 18, 16), (2, 3, 23, 14), (26, 29, 28, 27), (48, 38, 46, 44), (30, 31, 3, 0), (43, 23, 3, 31), (32, 35, 34, 33), (47, 39, 41, 45), (37, 23, 43, 42), (34, 35, 41, 39), (28, 29, 46, 38), (49, 52, 51, 50), (71, 61, 69, 67), (53, 54, 29, 26), (66, 46, 29, 54), (55, 58, 57, 56), (70, 62, 64, 68), (60, 46, 66, 65), (57, 58, 64, 62), (51, 52, 69, 61), (72, 75, 74, 73), (94, 84, 92, 90), (76, 77, 52, 49), (89, 69, 52, 77), (78, 81, 80, 79), (93, 85, 87, 91), (83, 69, 89, 88), (80, 81, 87, 85), (74, 75, 92, 84), (95, 98, 97, 96), (117, 107, 115, 113), (99, 100, 75, 72), (112, 92, 75, 100), (101, 104, 103, 102), (116, 108, 110, 114), (106, 92, 112, 111), (103, 104, 110, 108), (97, 98, 115, 107), (23, 37, 21), (46, 60, 44), (69, 83, 67), (92, 106, 90)])
me_plane_003.materials.append(mat_interior_005)
me_plane_003.use_remesh_preserve_volume = False
me_plane_003.use_remesh_preserve_attributes = False
me_plane_003.use_mirror_vertex_groups = False
me_plane_003.update()
me_sphere = bpy.data.meshes.new('Sphere')
me_sphere.from_pydata([(-1.333e-06, 1.25e-06, 31.62), (-22.88, 16.62, 14.14), (8.74, 26.9, 14.14), (28.28, 4.856e-07, 14.14), (-8.74, 26.9, -14.14), (22.88, 16.62, -14.14), (-28.28, -7.508e-07, -14.14), (1.432e-06, -1.515e-06, -31.62), (-13.45, 9.772, 26.9), (5.137, 15.81, 26.9), (-8.313, 25.58, 16.63), (-26.9, 5.941e-07, 16.63), (16.63, 1.043e-06, 26.9), (21.76, 15.81, 16.63), (-30.08, 9.772, -1.941e-06), (-18.59, 25.58, -2.13e-06), (4.973e-08, 31.62, -1.581e-06), (18.59, 25.58, -5.047e-07), (30.08, 9.772, 6.886e-07), (-21.76, 15.81, -16.63), (8.313, 25.58, -16.63), (26.9, -8.593e-07, -16.63), (-16.63, -1.308e-06, -26.9), (-5.137, 15.81, -26.9), (13.45, 9.772, -26.9), (-24.33, 17.68, -2.035e-06), (-20.73, 21.1, 7.071), (-21.46, 21.63, -2.082e-06), (-19.66, 23.34, 3.536), (-22.53, 19.39, 3.536), (-22.9, 19.65, -2.059e-06), (-20.02, 23.61, -2.106e-06), (-20.2, 22.22, 5.303), (-19.12, 24.46, 1.768), (-21.63, 20.25, 5.303), (-23.43, 18.53, 1.768), (-20.56, 22.49, 1.768), (-21.1, 21.37, 3.536), (-22.0, 20.51, 1.768), (-22.18, 20.64, -2.071e-06), (-20.74, 22.62, -2.094e-06), (-19.93, 22.78, 4.419), (-19.39, 23.9, 2.652), (-22.08, 19.82, 4.419), (-22.98, 18.96, 2.652), (-21.01, 22.06, 0.8839), (-20.11, 22.92, 2.652), (-21.82, 20.38, 3.536), (-20.38, 22.36, 3.536), (-21.73, 21.07, 0.8839), (-22.26, 19.95, 2.652), (-20.29, 23.05, 0.8839), (-19.57, 24.04, 0.8839), (-19.84, 23.48, 1.768), (-20.83, 21.93, 2.652), (-21.55, 20.94, 2.652), (-21.28, 21.5, 1.768), (-23.16, 19.09, 0.8839), (-22.45, 20.08, 0.8839), (-22.71, 19.52, 1.768), (-21.37, 20.81, 4.419), (-20.65, 21.8, 4.419), (-20.92, 21.24, 5.303), (-6.725, 4.886, 29.26), (-18.17, 13.2, 20.52), (2.569, 7.906, 29.26), (6.939, 21.36, 20.52), (0.2137, 26.24, 15.38), (-15.6, 21.1, 15.38), (-24.89, 8.312, 15.38), (-29.18, 4.886, -7.071), (-26.48, 13.2, 7.071), (-13.66, 26.24, -7.071), (4.37, 29.26, 7.071), (-4.37, 29.26, -7.071), (13.66, 26.24, 7.071), (20.73, 21.1, -7.071), (-25.02, 7.906, -15.38), (-15.25, 21.36, -15.38), (-0.2137, 26.24, -15.38), (15.6, 21.1, -15.38), (-22.45, -1.03e-06, -20.52), (-8.313, -1.412e-06, -29.26), (-6.939, 21.36, -20.52), (-2.569, 7.906, -29.26), (18.17, 13.2, -20.52), (6.725, 4.886, -29.26), (-10.88, 17.68, 21.76), (-4.156, 12.79, 26.9), (-1.588, 20.7, 21.76), (-20.17, 4.886, 21.76), (-28.49, 4.886, 8.313), (-4.156, 28.6, 8.313), (-13.45, 25.58, 8.313), (-9.294, 28.6, -1.855e-06), (-25.92, 12.79, -8.313), (-20.17, 20.7, -8.313), (4.156, 28.6, -8.313), (9.294, 28.6, -1.043e-06), (13.45, 25.58, -8.313), (-13.45, 15.81, -21.76), (-19.19, 7.906, -21.76), (-10.88, 7.906, -26.9), (10.88, 17.68, -21.76), (1.588, 20.7, -21.76), (4.156, 12.79, -26.9), (-19.08, 24.81, 0.4419)], [], [(9, 13, 12), (3, 12, 13), (18, 3, 13), (13, 17, 18), (21, 18, 5), (30, 25, 19), (26, 32, 10), (25, 35, 1), (34, 26, 1), (31, 40, 19), (40, 27, 19), (27, 39, 19), (39, 30, 19), (32, 41, 10), (41, 28, 10), (28, 42, 10), (42, 33, 10), (51, 36, 45), (45, 40, 51), (31, 51, 40), (40, 45, 27), (51, 31, 52), (52, 53, 51), (36, 51, 53), (53, 52, 33), (42, 28, 46), (46, 53, 42), (33, 42, 53), (53, 46, 36), (54, 36, 46), (46, 48, 54), (37, 54, 48), (48, 46, 28), (54, 37, 55), (55, 56, 54), (36, 54, 56), (56, 55, 38), (49, 27, 45), (45, 56, 49), (38, 49, 56), (56, 45, 36), (50, 38, 55), (55, 47, 50), (29, 50, 47), (47, 55, 37), (30, 57, 25), (57, 35, 25), (57, 30, 58), (58, 59, 57), (35, 57, 59), (59, 58, 38), (50, 29, 44), (44, 59, 50), (38, 50, 59), (59, 44, 35), (49, 38, 58), (58, 39, 49), (27, 49, 39), (39, 58, 30), (60, 34, 43), (43, 47, 60), (37, 60, 47), (47, 43, 29), (60, 37, 61), (61, 62, 60), (34, 60, 62), (62, 61, 32), (34, 62, 26), (62, 32, 26), (41, 32, 61), (61, 48, 41), (28, 41, 48), (48, 61, 37), (35, 44, 1), (44, 29, 1), (29, 43, 1), (43, 34, 1), (68, 10, 87), (87, 64, 68), (1, 68, 64), (64, 87, 8), (88, 8, 87), (87, 89, 88), (9, 88, 89), (89, 87, 10), (67, 2, 66), (66, 89, 67), (10, 67, 89), (89, 66, 9), (88, 9, 65), (65, 63, 88), (8, 88, 63), (65, 0, 63), (90, 11, 69), (69, 64, 90), (8, 90, 64), (64, 69, 1), (9, 66, 13), (66, 2, 13), (0, 65, 12), (65, 9, 12), (91, 14, 71), (71, 69, 91), (11, 91, 69), (69, 71, 1), (92, 16, 73), (73, 67, 92), (10, 92, 67), (67, 73, 2), (92, 10, 93), (93, 94, 92), (16, 92, 94), (94, 93, 15), (72, 4, 74), (74, 94, 72), (15, 72, 94), (94, 74, 16), (17, 76, 18), (76, 5, 18), (2, 75, 13), (75, 17, 13), (77, 19, 95), (95, 70, 77), (6, 77, 70), (70, 95, 14), (78, 4, 72), (72, 96, 78), (19, 78, 96), (96, 72, 15), (79, 20, 97), (97, 74, 79), (4, 79, 74), (74, 97, 16), (98, 16, 97), (97, 99, 98), (17, 98, 99), (99, 97, 20), (80, 5, 76), (76, 99, 80), (20, 80, 99), (99, 76, 17), (98, 17, 75), (75, 73, 98), (16, 98, 73), (73, 75, 2), (100, 23, 83), (83, 78, 100), (19, 100, 78), (78, 83, 4), (100, 19, 101), (101, 102, 100), (23, 100, 102), (102, 101, 22), (82, 7, 84), (84, 102, 82), (22, 82, 102), (102, 84, 23), (81, 22, 101), (101, 77, 81), (6, 81, 77), (77, 101, 19), (103, 24, 85), (85, 80, 103), (20, 103, 80), (80, 85, 5), (103, 20, 104), (104, 105, 103), (24, 103, 105), (105, 104, 23), (84, 7, 86), (86, 105, 84), (23, 84, 105), (105, 86, 24), (83, 23, 104), (104, 79, 83), (4, 83, 79), (79, 104, 20), (5, 85, 21), (85, 24, 21), (14, 95, 25), (95, 19, 25), (1, 71, 25), (71, 14, 25), (10, 68, 26), (68, 1, 26), (19, 96, 31), (96, 15, 31), (15, 93, 33), (93, 10, 33), (52, 106, 33), (106, 15, 33), (15, 106, 31), (106, 52, 31)])
me_sphere.use_remesh_preserve_volume = False
me_sphere.use_remesh_preserve_attributes = False
me_sphere.use_mirror_vertex_groups = False
me_sphere.update()
me_plane_002_mesh = bpy.data.meshes.new('Plane_002-mesh')
me_plane_002_mesh.from_pydata([(1.01, 6.985, 0.8426), (1.01, -4.015, 0.8426), (-0.9902, -4.015, 0.8426), (-0.9902, 6.985, 0.8426), (-0.9902, 6.985, 0.9426), (-0.9902, -4.015, 0.9426), (1.01, -4.015, 0.9426), (1.01, 6.985, 0.9426)], [], [(0, 3, 2, 1), (2, 3, 4, 5), (3, 0, 7, 4), (0, 1, 6, 7), (1, 2, 5, 6), (5, 4, 7, 6)])
me_plane_002_mesh.materials.append(mat_underframe_001)
me_plane_002_mesh.use_remesh_preserve_volume = False
me_plane_002_mesh.use_remesh_preserve_attributes = False
me_plane_002_mesh.use_mirror_vertex_groups = False
me_plane_002_mesh.update()
me_plane_002_mesh_001 = bpy.data.meshes.new('Plane_002-mesh.001')
me_plane_002_mesh_001.from_pydata([(1.01, 6.985, 0.8426), (1.01, -4.015, 0.8426), (-0.9902, -4.015, 0.8426), (-0.9902, 6.985, 0.8426), (-0.9902, 6.985, 0.9426), (-0.9902, -4.015, 0.9426), (1.01, -4.015, 0.9426), (1.01, 6.985, 0.9426)], [], [(0, 3, 2, 1), (2, 3, 4, 5), (3, 0, 7, 4), (0, 1, 6, 7), (1, 2, 5, 6), (5, 4, 7, 6)])
me_plane_002_mesh_001.materials.append(mat_underframe_002)
me_plane_002_mesh_001.use_remesh_preserve_volume = False
me_plane_002_mesh_001.use_remesh_preserve_attributes = False
me_plane_002_mesh_001.use_mirror_vertex_groups = False
me_plane_002_mesh_001.update()
me_plane_002_mesh_002 = bpy.data.meshes.new('Plane_002-mesh.002')
me_plane_002_mesh_002.from_pydata([(1.01, 6.985, 0.8426), (1.01, -4.015, 0.8426), (-0.9902, -4.015, 0.8426), (-0.9902, 6.985, 0.8426), (-0.9902, 6.985, 0.9426), (-0.9902, -4.015, 0.9426), (1.01, -4.015, 0.9426), (1.01, 6.985, 0.9426), (-1.0, 6.924, 0.9439), (-1.0, 6.975, 0.9439), (1.0, 6.975, 0.9439), (1.0, 6.924, 0.9439), (-1.0, 6.924, 6.002), (-1.0, 6.975, 6.002), (1.0, 6.975, 6.002), (1.0, 6.924, 6.002), (-1.0, -4.011, 0.9439), (-1.0, -3.96, 0.9439), (1.0, -3.96, 0.9439), (1.0, -4.011, 0.9439), (-1.0, -4.011, 6.002), (-1.0, -3.96, 6.002), (1.0, -3.96, 6.002), (1.0, -4.011, 6.002)], [], [(0, 3, 2, 1), (2, 3, 4, 5), (3, 0, 7, 4), (0, 1, 6, 7), (1, 2, 5, 6), (5, 4, 7, 6), (8, 9, 10, 11), (15, 14, 13, 12), (12, 13, 9, 8), (13, 14, 10, 9), (14, 15, 11, 10), (15, 12, 8, 11), (20, 21, 17, 16), (21, 22, 18, 17), (22, 23, 19, 18), (23, 20, 16, 19), (16, 17, 18, 19), (23, 22, 21, 20)])
me_plane_002_mesh_002.polygons.foreach_set('material_index', [0, 0, 0, 0, 0, 0, 0, 0, 1, 1, 1, 1, 1, 1, 1, 1, 1, 1])
me_plane_002_mesh_002.materials.append(mat_warning)
me_plane_002_mesh_002.materials.append(mat_ensign_red)
me_plane_002_mesh_002.use_remesh_preserve_volume = False
me_plane_002_mesh_002.use_remesh_preserve_attributes = False
me_plane_002_mesh_002.use_mirror_vertex_groups = False
me_plane_002_mesh_002.update()

# ---- objects
ob_plane_005 = bpy.data.objects.new('Plane.005', me_plane_319)
ob_plane_000 = bpy.data.objects.new('Plane.000', me_plane_002)
ob_cylinder_003 = bpy.data.objects.new('Cylinder.003', me_cylinder_004)
ob_cylinder_000 = bpy.data.objects.new('Cylinder.000', me_cylinder_000)
ob_cube_005 = bpy.data.objects.new('Cube.005', me_cube_008)
ob_cube_004 = bpy.data.objects.new('Cube.004', me_cube_006)
ob_cube_003 = bpy.data.objects.new('Cube.003', me_cube_002)
ob_cylinder_012 = bpy.data.objects.new('Cylinder.012', me_cylinder_003)
ob_cube_007 = bpy.data.objects.new('Cube.007', me_cube_001)
ob_plane_018 = bpy.data.objects.new('Plane.018', me_plane_229)
ob_plane_017 = bpy.data.objects.new('Plane.017', me_plane_228)
ob_plane_016 = bpy.data.objects.new('Plane.016', me_plane_227)
ob_plane_014 = bpy.data.objects.new('Plane.014', me_plane_226)
ob_plane_013 = bpy.data.objects.new('Plane.013', me_plane_225)
ob_plane_012 = bpy.data.objects.new('Plane.012', me_plane_029)
ob_plane_011 = bpy.data.objects.new('Plane.011', me_plane_028)
ob_plane_009 = bpy.data.objects.new('Plane.009', me_plane_027)
ob_plane_004 = bpy.data.objects.new('Plane.004', me_plane_026)
ob_plane_003 = bpy.data.objects.new('Plane.003', me_plane_009)
ob_cube_008 = bpy.data.objects.new('Cube.008', me_cube_007)
ob_cube_006 = bpy.data.objects.new('Cube.006', me_cube_005)
ob_cube_002 = bpy.data.objects.new('Cube.002', me_cube_004)
ob_cube_001 = bpy.data.objects.new('Cube.001', me_cube_003)
ob_cube_000 = bpy.data.objects.new('Cube.000', me_cube_000)
ob_cylinder_020 = bpy.data.objects.new('Cylinder.020', me_cylinder_023)
ob_cylinder_019 = bpy.data.objects.new('Cylinder.019', me_cylinder_022)
ob_plane_085 = bpy.data.objects.new('Plane.085', me_plane_136)
ob_plane_084 = bpy.data.objects.new('Plane.084', me_plane_135)
ob_plane_083 = bpy.data.objects.new('Plane.083', me_plane_134)
ob_plane_002 = bpy.data.objects.new('Plane.002', me_plane_098)
ob_plane_001 = bpy.data.objects.new('Plane.001', me_plane_001)
ob_cylinder_008 = bpy.data.objects.new('Cylinder.008', me_cylinder_026)
ob_cylinder_007 = bpy.data.objects.new('Cylinder.007', me_cylinder_025)
ob_cylinder_006 = bpy.data.objects.new('Cylinder.006', me_cylinder_024)
ob_cube_038 = bpy.data.objects.new('Cube.038', me_cube_126)
ob_cylinder_004 = bpy.data.objects.new('Cylinder.004', me_cylinder_005)
ob_cylinder_002 = bpy.data.objects.new('Cylinder.002', me_cylinder_002)
ob_cylinder_001 = bpy.data.objects.new('Cylinder.001', me_cylinder_001)
ob_plane_008 = bpy.data.objects.new('Plane.008', me_plane_004)
ob_plane_010 = bpy.data.objects.new('Plane.010', me_plane_005)
ob_plane_006 = bpy.data.objects.new('Plane.006', me_plane_006)
ob_plane_007 = bpy.data.objects.new('Plane.007', me_plane_003)
ob_camera = bpy.data.objects.new('Camera', cam_camera_001)
ob_sphere = bpy.data.objects.new('Sphere', me_sphere)
ob_lamp_001 = bpy.data.objects.new('Lamp.001', light_lamp)
ob_plane_002_1 = bpy.data.objects.new('Plane_002', me_plane_002_mesh)
ob_plane_002_001 = bpy.data.objects.new('Plane_002.001', me_plane_002_mesh_001)
ob_plane_002_003 = bpy.data.objects.new('Plane_002_003', me_plane_002_mesh_002)

# ---- transforms, parenting, visibility, modifiers, constraints
ob_plane_005.location = (0.08031, -2.366, -0.2465)
ob_plane_005.rotation_euler = (1.571, -0.0, 1.571)
ob_plane_005.scale = (0.5027, 0.8056, -0.7749)
ob_plane_005.lock_rotations_4d = False
ob_plane_005.empty_display_type = 'ARROWS'
ob_plane_005.color = (0.0, 0.0, 0.0, 1.0)
ob_plane_005.lineart.crease_threshold = 0.0
ob_plane_000.location = (1.473, -2.366, -0.2465)
ob_plane_000.rotation_euler = (1.571, -0.0, 1.571)
ob_plane_000.scale = (0.5027, 0.8056, -0.7749)
ob_plane_000.lock_rotations_4d = False
ob_plane_000.empty_display_type = 'ARROWS'
ob_plane_000.color = (0.0, 0.0, 0.0, 1.0)
ob_plane_000.lineart.crease_threshold = 0.0
ob_cylinder_003.location = (0.006877, -7.352, -0.1951)
ob_cylinder_003.rotation_euler = (1.571, -0.0, -0.0)
ob_cylinder_003.scale = (0.6199, 0.7366, -1.056)
ob_cylinder_003.lock_rotations_4d = False
ob_cylinder_003.empty_display_type = 'ARROWS'
ob_cylinder_003.color = (0.0, 0.0, 0.0, 1.0)
ob_cylinder_003.lineart.crease_threshold = 0.0
ob_cylinder_000.location = (-0.1243, -7.352, -0.1951)
ob_cylinder_000.rotation_euler = (1.571, -0.0, -0.0)
ob_cylinder_000.scale = (0.6199, 0.7366, -1.056)
ob_cylinder_000.lock_rotations_4d = False
ob_cylinder_000.empty_display_type = 'ARROWS'
ob_cylinder_000.color = (0.0, 0.0, 0.0, 1.0)
ob_cylinder_000.lineart.crease_threshold = 0.0
ob_cube_005.location = (-1.216, -1.425, -0.08102)
ob_cube_005.rotation_euler = (1.571, 1.51e-07, 1.571)
ob_cube_005.scale = (0.5156, 0.9207, 0.7749)
ob_cube_005.lock_rotations_4d = False
ob_cube_005.empty_display_type = 'ARROWS'
ob_cube_005.color = (0.0, 0.0, 0.0, 1.0)
ob_cube_005.lineart.crease_threshold = 0.0
ob_cube_004.location = (-1.216, -4.248, -0.08102)
ob_cube_004.rotation_euler = (1.571, 1.51e-07, 1.571)
ob_cube_004.scale = (0.5156, 0.9207, 0.7749)
ob_cube_004.lock_rotations_4d = False
ob_cube_004.empty_display_type = 'ARROWS'
ob_cube_004.color = (0.0, 0.0, 0.0, 1.0)
ob_cube_004.lineart.crease_threshold = 0.0
ob_cube_003.location = (0.07222, -4.248, -0.08102)
ob_cube_003.rotation_euler = (1.571, 1.51e-07, 1.571)
ob_cube_003.scale = (0.5156, 0.9207, 0.7749)
ob_cube_003.lock_rotations_4d = False
ob_cube_003.empty_display_type = 'ARROWS'
ob_cube_003.color = (0.0, 0.0, 0.0, 1.0)
ob_cube_003.lineart.crease_threshold = 0.0
ob_cylinder_012.location = (-0.008781, -3.849, -1.007)
ob_cylinder_012.scale = (0.3472, 0.3519, 1.047)
ob_cylinder_012.lock_rotations_4d = False
ob_cylinder_012.empty_display_type = 'ARROWS'
ob_cylinder_012.color = (0.0, 0.0, 0.0, 1.0)
ob_cylinder_012.lineart.crease_threshold = 0.0
_m = ob_cylinder_012.modifiers.new('Array', 'ARRAY')
_m.count = 5
_m.use_constant_offset = True
_m.constant_offset_displace = (0.0, 2.31, 0.0)
_m.use_relative_offset = False
_m.relative_offset_displace = (0.0, 1.0, 0.0)
ob_cube_007.location = (-0.1444, -2.443, -0.2477)
ob_cube_007.rotation_euler = (1.571, 1.51e-07, 1.571)
ob_cube_007.scale = (0.5156, 0.9207, -0.7749)
ob_cube_007.lock_rotations_4d = False
ob_cube_007.empty_display_type = 'ARROWS'
ob_cube_007.color = (0.0, 0.0, 0.0, 1.0)
ob_cube_007.lineart.crease_threshold = 0.0
ob_plane_018.location = (1.7, -3.407, -0.2536)
ob_plane_018.rotation_euler = (1.571, -0.0, 3.142)
ob_plane_018.scale = (0.7555, 0.8056, -0.5156)
ob_plane_018.lock_rotations_4d = False
ob_plane_018.empty_display_type = 'ARROWS'
ob_plane_018.color = (0.0, 0.0, 0.0, 1.0)
ob_plane_018.lineart.crease_threshold = 0.0
ob_plane_017.location = (1.937, -3.407, -0.2536)
ob_plane_017.rotation_euler = (1.571, -0.0, 3.142)
ob_plane_017.scale = (0.7555, 0.8056, -0.5156)
ob_plane_017.lock_rotations_4d = False
ob_plane_017.empty_display_type = 'ARROWS'
ob_plane_017.color = (0.0, 0.0, 0.0, 1.0)
ob_plane_017.lineart.crease_threshold = 0.0
ob_plane_016.location = (2.194, -0.2533, -0.2536)
ob_plane_016.rotation_euler = (1.571, -0.0, 3.142)
ob_plane_016.scale = (0.7555, 0.8056, 0.5156)
ob_plane_016.lock_rotations_4d = False
ob_plane_016.empty_display_type = 'ARROWS'
ob_plane_016.color = (0.0, 0.0, 0.0, 1.0)
ob_plane_016.lineart.crease_threshold = 0.0
ob_plane_014.location = (2.457, -3.407, -0.2536)
ob_plane_014.rotation_euler = (1.571, -0.0, 3.142)
ob_plane_014.scale = (0.7555, 0.8056, -0.5156)
ob_plane_014.lock_rotations_4d = False
ob_plane_014.empty_display_type = 'ARROWS'
ob_plane_014.color = (0.0, 0.0, 0.0, 1.0)
ob_plane_014.lineart.crease_threshold = 0.0
ob_plane_013.location = (2.711, -3.407, -0.2536)
ob_plane_013.rotation_euler = (1.571, -0.0, 3.142)
ob_plane_013.scale = (0.7555, 0.8056, -0.5156)
ob_plane_013.lock_rotations_4d = False
ob_plane_013.empty_display_type = 'ARROWS'
ob_plane_013.color = (0.0, 0.0, 0.0, 1.0)
ob_plane_013.lineart.crease_threshold = 0.0
ob_plane_012.location = (2.707, 0.7792, -0.2536)
ob_plane_012.rotation_euler = (1.571, -0.0, 3.142)
ob_plane_012.scale = (0.7555, 0.8056, -0.5156)
ob_plane_012.lock_rotations_4d = False
ob_plane_012.empty_display_type = 'ARROWS'
ob_plane_012.color = (0.0, 0.0, 0.0, 1.0)
ob_plane_012.lineart.crease_threshold = 0.0
ob_plane_011.location = (2.453, 0.7792, -0.2536)
ob_plane_011.rotation_euler = (1.571, -0.0, 3.142)
ob_plane_011.scale = (0.7555, 0.8056, -0.5156)
ob_plane_011.lock_rotations_4d = False
ob_plane_011.empty_display_type = 'ARROWS'
ob_plane_011.color = (0.0, 0.0, 0.0, 1.0)
ob_plane_011.lineart.crease_threshold = 0.0
ob_plane_009.location = (2.19, 0.7792, -0.2536)
ob_plane_009.rotation_euler = (1.571, -0.0, 3.142)
ob_plane_009.scale = (0.7555, 0.8056, -0.5156)
ob_plane_009.lock_rotations_4d = False
ob_plane_009.empty_display_type = 'ARROWS'
ob_plane_009.color = (0.0, 0.0, 0.0, 1.0)
ob_plane_009.lineart.crease_threshold = 0.0
ob_plane_004.location = (1.932, 0.7792, -0.2536)
ob_plane_004.rotation_euler = (1.571, -0.0, 3.142)
ob_plane_004.scale = (0.7555, 0.8056, -0.5156)
ob_plane_004.lock_rotations_4d = False
ob_plane_004.empty_display_type = 'ARROWS'
ob_plane_004.color = (0.0, 0.0, 0.0, 1.0)
ob_plane_004.lineart.crease_threshold = 0.0
ob_plane_003.location = (1.696, 0.7792, -0.2536)
ob_plane_003.rotation_euler = (1.571, -0.0, 3.142)
ob_plane_003.scale = (0.7555, 0.8056, -0.5156)
ob_plane_003.lock_rotations_4d = False
ob_plane_003.empty_display_type = 'ARROWS'
ob_plane_003.color = (0.0, 0.0, 0.0, 1.0)
ob_plane_003.lineart.crease_threshold = 0.0
ob_cube_008.location = (1.318, -2.443, -0.2477)
ob_cube_008.rotation_euler = (1.571, 1.51e-07, 1.571)
ob_cube_008.scale = (0.5156, 0.9207, -0.7749)
ob_cube_008.lock_rotations_4d = False
ob_cube_008.empty_display_type = 'ARROWS'
ob_cube_008.color = (0.0, 0.0, 0.0, 1.0)
ob_cube_008.lineart.crease_threshold = 0.0
ob_cube_006.location = (1.191, -1.422, -0.1972)
ob_cube_006.rotation_euler = (1.571, 1.51e-07, 1.571)
ob_cube_006.scale = (0.5156, 0.9207, -0.7749)
ob_cube_006.lock_rotations_4d = False
ob_cube_006.empty_display_type = 'ARROWS'
ob_cube_006.color = (0.0, 0.0, 0.0, 1.0)
ob_cube_006.lineart.crease_threshold = 0.0
ob_cube_002.location = (1.191, -4.295, -0.1972)
ob_cube_002.rotation_euler = (1.571, 1.51e-07, 1.571)
ob_cube_002.scale = (0.5156, 0.9207, -0.7749)
ob_cube_002.lock_rotations_4d = False
ob_cube_002.empty_display_type = 'ARROWS'
ob_cube_002.color = (0.0, 0.0, 0.0, 1.0)
ob_cube_002.lineart.crease_threshold = 0.0
ob_cube_001.location = (-0.08276, -4.298, -0.1972)
ob_cube_001.rotation_euler = (1.571, 1.51e-07, 1.571)
ob_cube_001.scale = (0.5156, 0.9207, -0.7749)
ob_cube_001.lock_rotations_4d = False
ob_cube_001.empty_display_type = 'ARROWS'
ob_cube_001.color = (0.0, 0.0, 0.0, 1.0)
ob_cube_001.lineart.crease_threshold = 0.0
ob_cube_000.location = (-0.08276, -1.425, -0.1972)
ob_cube_000.rotation_euler = (1.571, 1.51e-07, 1.571)
ob_cube_000.scale = (0.5156, 0.9207, -0.7749)
ob_cube_000.lock_rotations_4d = False
ob_cube_000.empty_display_type = 'ARROWS'
ob_cube_000.color = (0.0, 0.0, 0.0, 1.0)
ob_cube_000.lineart.crease_threshold = 0.0
ob_cylinder_020.location = (-0.1243, -2.994, -0.1951)
ob_cylinder_020.rotation_euler = (1.571, -0.0, -0.0)
ob_cylinder_020.scale = (0.6199, 0.7366, -1.056)
ob_cylinder_020.lock_rotations_4d = False
ob_cylinder_020.empty_display_type = 'ARROWS'
ob_cylinder_020.color = (0.0, 0.0, 0.0, 1.0)
ob_cylinder_020.lineart.crease_threshold = 0.0
ob_cylinder_019.location = (0.006877, -2.994, -0.1951)
ob_cylinder_019.rotation_euler = (1.571, -0.0, -0.0)
ob_cylinder_019.scale = (0.6199, 0.7366, -1.056)
ob_cylinder_019.lock_rotations_4d = False
ob_cylinder_019.empty_display_type = 'ARROWS'
ob_cylinder_019.color = (0.0, 0.0, 0.0, 1.0)
ob_cylinder_019.lineart.crease_threshold = 0.0
ob_plane_085.location = (-0.005269, -1.298, -0.2465)
ob_plane_085.rotation_euler = (1.571, -0.0, -0.0)
ob_plane_085.scale = (0.7749, 0.8056, 0.5027)
ob_plane_085.lock_rotations_4d = False
ob_plane_085.empty_display_type = 'ARROWS'
ob_plane_085.color = (0.0, 0.0, 0.0, 1.0)
ob_plane_085.lineart.crease_threshold = 0.0
ob_plane_084.location = (-0.005269, -2.366, -0.2465)
ob_plane_084.rotation_euler = (1.571, -0.0, -0.0)
ob_plane_084.scale = (0.7749, 0.8056, 0.5027)
ob_plane_084.lock_rotations_4d = False
ob_plane_084.empty_display_type = 'ARROWS'
ob_plane_084.color = (0.0, 0.0, 0.0, 1.0)
ob_plane_084.lineart.crease_threshold = 0.0
ob_plane_083.location = (-0.005269, -2.366, -0.2465)
ob_plane_083.rotation_euler = (1.571, -0.0, 1.571)
ob_plane_083.scale = (0.5027, 0.8056, -0.7749)
ob_plane_083.lock_rotations_4d = False
ob_plane_083.empty_display_type = 'ARROWS'
ob_plane_083.color = (0.0, 0.0, 0.0, 1.0)
ob_plane_083.lineart.crease_threshold = 0.0
ob_plane_002.location = (-0.005269, -2.366, -0.4001)
ob_plane_002.rotation_euler = (1.49e-08, -1.49e-08, -18.85)
ob_plane_002.scale = (0.7749, 0.5027, 0.9207)
ob_plane_002.lock_rotations_4d = False
ob_plane_002.empty_display_type = 'ARROWS'
ob_plane_002.color = (0.0, 0.0, 0.0, 1.0)
ob_plane_002.lineart.crease_threshold = 0.0
ob_plane_001.location = (-0.005269, -2.366, -0.2465)
ob_plane_001.rotation_euler = (1.571, -0.0, 1.571)
ob_plane_001.scale = (0.5027, 0.8056, 0.7749)
ob_plane_001.lock_rotations_4d = False
ob_plane_001.empty_display_type = 'ARROWS'
ob_plane_001.color = (0.0, 0.0, 0.0, 1.0)
ob_plane_001.lineart.crease_threshold = 0.0
ob_cylinder_008.location = (-0.00527, -1.337, -0.216)
ob_cylinder_008.rotation_euler = (1.571, 1.51e-07, 1.571)
ob_cylinder_008.scale = (0.05156, 0.09207, 0.07749)
ob_cylinder_008.lock_rotations_4d = False
ob_cylinder_008.empty_display_type = 'ARROWS'
ob_cylinder_008.color = (0.0, 0.0, 0.0, 1.0)
ob_cylinder_008.lineart.crease_threshold = 0.0
ob_cylinder_007.location = (-0.1602, -1.651, -0.06181)
ob_cylinder_007.rotation_euler = (1.571, 1.51e-07, 1.571)
ob_cylinder_007.scale = (0.6472, 0.7251, 0.7749)
ob_cylinder_007.lock_rotations_4d = False
ob_cylinder_007.empty_display_type = 'ARROWS'
ob_cylinder_007.color = (0.0, 0.0, 0.0, 1.0)
ob_cylinder_007.lineart.crease_threshold = 0.0
ob_cylinder_006.location = (0.1497, -1.651, -0.06181)
ob_cylinder_006.rotation_euler = (1.571, 1.51e-07, 1.571)
ob_cylinder_006.scale = (0.6472, 0.7251, 0.7749)
ob_cylinder_006.lock_rotations_4d = False
ob_cylinder_006.empty_display_type = 'ARROWS'
ob_cylinder_006.color = (0.0, 0.0, 0.0, 1.0)
ob_cylinder_006.lineart.crease_threshold = 0.0
ob_cube_038.location = (0.07222, -1.425, -0.08102)
ob_cube_038.rotation_euler = (1.571, 1.51e-07, 1.571)
ob_cube_038.scale = (0.5156, 0.9207, 0.7749)
ob_cube_038.lock_rotations_4d = False
ob_cube_038.empty_display_type = 'ARROWS'
ob_cube_038.color = (0.0, 0.0, 0.0, 1.0)
ob_cube_038.lineart.crease_threshold = 0.0
ob_cylinder_004.location = (-0.00527, -2.443, -0.216)
ob_cylinder_004.rotation_euler = (1.571, 1.51e-07, 1.571)
ob_cylinder_004.scale = (0.05156, 0.09207, 0.07749)
ob_cylinder_004.lock_rotations_4d = False
ob_cylinder_004.empty_display_type = 'ARROWS'
ob_cylinder_004.color = (0.0, 0.0, 0.0, 1.0)
ob_cylinder_004.lineart.crease_threshold = 0.0
ob_cylinder_002.location = (-0.1602, -2.134, -0.06181)
ob_cylinder_002.rotation_euler = (1.571, 1.51e-07, 1.571)
ob_cylinder_002.scale = (0.6472, 0.7251, 0.7749)
ob_cylinder_002.lock_rotations_4d = False
ob_cylinder_002.empty_display_type = 'ARROWS'
ob_cylinder_002.color = (0.0, 0.0, 0.0, 1.0)
ob_cylinder_002.lineart.crease_threshold = 0.0
ob_cylinder_001.location = (0.1497, -2.134, -0.06181)
ob_cylinder_001.rotation_euler = (1.571, 1.51e-07, 1.571)
ob_cylinder_001.scale = (0.6472, 0.7251, 0.7749)
ob_cylinder_001.lock_rotations_4d = False
ob_cylinder_001.empty_display_type = 'ARROWS'
ob_cylinder_001.color = (0.0, 0.0, 0.0, 1.0)
ob_cylinder_001.lineart.crease_threshold = 0.0
ob_plane_008.location = (2.194, -3.407, -0.2536)
ob_plane_008.rotation_euler = (1.571, -0.0, 3.142)
ob_plane_008.scale = (0.7555, 0.8056, -0.5156)
ob_plane_008.lock_rotations_4d = False
ob_plane_008.empty_display_type = 'ARROWS'
ob_plane_008.color = (0.0, 0.0, 0.0, 1.0)
ob_plane_008.lineart.crease_threshold = 0.0
ob_plane_010.location = (2.194, -3.407, -0.2536)
ob_plane_010.rotation_euler = (1.571, -0.0, 3.142)
ob_plane_010.scale = (0.7555, 0.8056, -0.5156)
ob_plane_010.lock_rotations_4d = False
ob_plane_010.empty_display_type = 'ARROWS'
ob_plane_010.color = (0.0, 0.0, 0.0, 1.0)
ob_plane_010.lineart.crease_threshold = 0.0
ob_plane_006.location = (-0.699, -4.151, 0.8353)
ob_plane_006.rotation_euler = (0.0, 1.571, 0.0)
ob_plane_006.scale = (1.023, 1.0, -0.861)
ob_plane_006.lineart.crease_threshold = 0.0
ob_plane_007.location = (0.699, -4.151, 0.8353)
ob_plane_007.rotation_euler = (0.0, 1.571, 0.0)
ob_plane_007.scale = (1.023, 1.0, 0.861)
ob_plane_007.lineart.crease_threshold = 0.0
ob_camera.location = (0.0, -11.0, 11.6)
ob_camera.rotation_euler = (1.047, 0.0, 6.283)
ob_camera.lock_rotations_4d = False
ob_camera.empty_display_type = 'ARROWS'
ob_camera.color = (0.0, 0.0, 0.0, 1.0)
ob_camera.lineart.crease_threshold = 0.0
ob_sphere.location = (-0.02993, 0.1261, 0.07312)
ob_sphere.rotation_euler = (1.571, 0.0, 0.7854)
ob_sphere.lock_rotations_4d = False
ob_sphere.empty_display_type = 'ARROWS'
ob_sphere.color = (0.0, 0.0, 0.0, 1.0)
ob_sphere.show_instancer_for_render = False
ob_sphere.instance_type = 'VERTS'
ob_sphere.use_instance_vertices_rotation = True
ob_sphere.lineart.crease_threshold = 0.0
ob_lamp_001.parent = ob_sphere
ob_lamp_001.matrix_parent_inverse = Matrix(((-4.371e-08, 1.0, -2.118e-22, -0.1261), (4.371e-08, 1.911e-15, 1.0, -0.07312), (1.0, 4.371e-08, -4.371e-08, 0.02993), (0.0, 0.0, 0.0, 1.0)))
ob_lamp_001.location = (-0.02993, 0.1261, 0.07312)
ob_lamp_001.rotation_euler = (1.571, -0.0, 1.571)
ob_lamp_001.lock_rotations_4d = False
ob_lamp_001.empty_display_type = 'ARROWS'
ob_lamp_001.color = (0.0, 0.0, 0.0, 1.0)
ob_lamp_001.lineart.crease_threshold = 0.0
ob_plane_002_1.location = (0.0, -1.828, 0.0)
ob_plane_002_1.scale = (1.0, 0.35, 1.0)
ob_plane_002_1.lineart.crease_threshold = 0.0
ob_plane_002_001.location = (0.0, -2.746, 0.0)
ob_plane_002_001.scale = (1.0, 0.2834, 1.0)
ob_plane_002_001.lineart.crease_threshold = 0.0
ob_plane_002_003.location = (0.0, -0.866, -0.7888)
ob_plane_002_003.scale = (1.0, 0.7739, 1.0)
ob_plane_002_003.lineart.crease_threshold = 0.0

# ---- collection membership
col_collection_1.objects.link(ob_plane_005)
col_collection_1.objects.link(ob_plane_000)
col_collection_1.objects.link(ob_cylinder_003)
col_collection_1.objects.link(ob_cylinder_000)
col_collection_1.objects.link(ob_cube_005)
col_collection_1.objects.link(ob_cube_004)
col_collection_1.objects.link(ob_cube_003)
col_collection_1.objects.link(ob_cylinder_012)
col_collection_1.objects.link(ob_cube_007)
col_collection_1.objects.link(ob_plane_018)
col_collection_1.objects.link(ob_plane_017)
col_collection_1.objects.link(ob_plane_016)
col_collection_1.objects.link(ob_plane_014)
col_collection_1.objects.link(ob_plane_013)
col_collection_1.objects.link(ob_plane_012)
col_collection_1.objects.link(ob_plane_011)
col_collection_1.objects.link(ob_plane_009)
col_collection_1.objects.link(ob_plane_004)
col_collection_1.objects.link(ob_plane_003)
col_collection_1.objects.link(ob_cube_008)
col_collection_1.objects.link(ob_cube_006)
col_collection_1.objects.link(ob_cube_002)
col_collection_1.objects.link(ob_cube_001)
col_collection_1.objects.link(ob_cube_000)
col_collection_1.objects.link(ob_cylinder_020)
col_collection_1.objects.link(ob_cylinder_019)
col_collection_1.objects.link(ob_plane_085)
col_collection_1.objects.link(ob_plane_084)
col_collection_1.objects.link(ob_plane_083)
col_collection_1.objects.link(ob_plane_002)
col_collection_1.objects.link(ob_plane_001)
col_collection_1.objects.link(ob_cylinder_008)
col_collection_1.objects.link(ob_cylinder_007)
col_collection_1.objects.link(ob_cylinder_006)
col_collection_1.objects.link(ob_cube_038)
col_collection_1.objects.link(ob_cylinder_004)
col_collection_1.objects.link(ob_cylinder_002)
col_collection_1.objects.link(ob_cylinder_001)
col_collection_1.objects.link(ob_plane_008)
col_collection_1.objects.link(ob_plane_010)
col_collection_1.objects.link(ob_plane_006)
col_collection_1.objects.link(ob_plane_007)
col_collection_2.objects.link(ob_camera)
col_collection_3.objects.link(ob_sphere)
col_collection_3.objects.link(ob_lamp_001)
col_collection_11.objects.link(ob_plane_002_1)
col_collection_12.objects.link(ob_plane_002_001)
col_collection_13.objects.link(ob_plane_002_003)

# ---- scene / render settings (as saved in the file)
scene.camera = ob_camera
scene.frame_start = 1; scene.frame_end = 250; scene.frame_set(1)
scene.render.engine = 'BLENDER_EEVEE_NEXT'
scene.render.image_settings.compression = 90
scene.render.resolution_x = 128
scene.render.resolution_y = 128
scene.render.pixel_aspect_x = 100.0
scene.render.pixel_aspect_y = 100.0
scene.render.fps = 25
scene.render.dither_intensity = 0.0
scene.render.use_compositing = False
scene.render.use_sequencer = False
scene.render.bake_margin = 2
scene.render.bake_bias = 0.0
scene.render.use_stamp_time = False
scene.render.use_stamp_date = False
scene.render.use_stamp_frame = False
scene.render.use_stamp_camera = False
scene.render.use_stamp_scene = False
scene.render.use_stamp_filename = False
scene.render.use_stamp_render_time = False
scene.render.stamp_font_size = 0
scene.cycles.use_denoising = False
scene.cycles.samples = 10
scene.cycles.sampling_pattern = 'TABULATED_SOBOL'
scene.cycles.light_sampling_threshold = 0.0
scene.cycles.use_adaptive_sampling = False
scene.cycles.use_light_tree = False
scene.cycles.blur_glossy = 0.0
scene.cycles.volume_bounces = 1
scene.cycles.pixel_filter_type = 'GAUSSIAN'
scene.cycles.sample_clamp_indirect = 0.0
scene.view_settings.view_transform = 'Raw'
bpy.context.view_layer.update()
